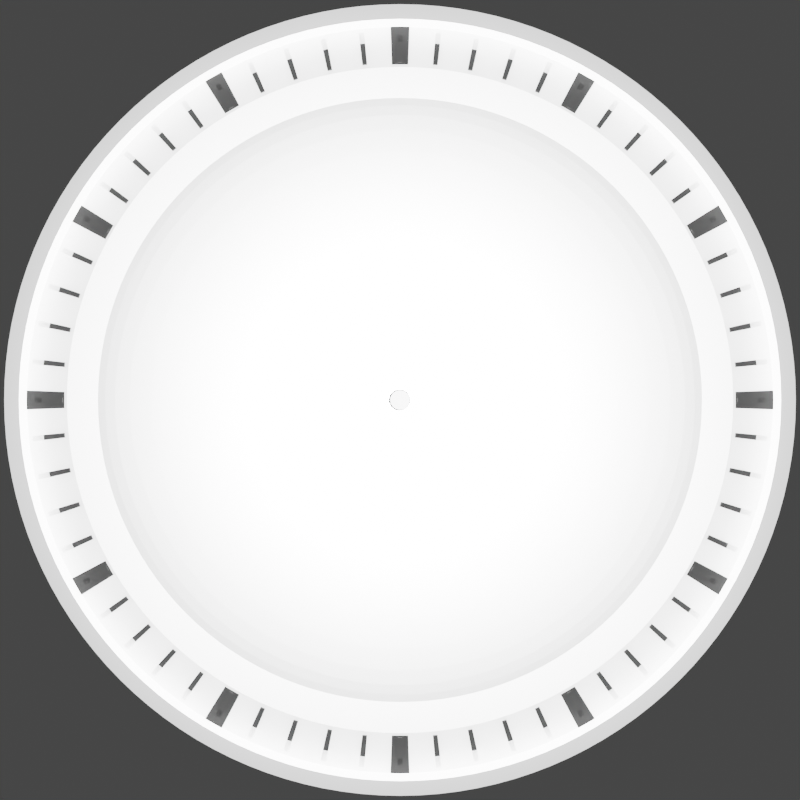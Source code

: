 # Source: simple-01.blend  (saved by Blender 2.90.8; exported with 4.5.12 LTS)
import bpy
from mathutils import Matrix  # noqa: F401  (used for matrix-valued properties, if any)

bpy.ops.wm.read_factory_settings(use_empty=True)
scene = bpy.context.scene
scene.name = 'Scene'

# ---- collections
col_collection = bpy.data.collections.new('Collection'); scene.collection.children.link(col_collection)

# ---- materials (node trees are filled in below, after node groups)
mat_material_002 = bpy.data.materials.new('Material.002')
mat_material_002.use_transparent_shadow = False
mat_material_001 = bpy.data.materials.new('Material.001')
mat_material_001.use_transparent_shadow = False

# ---- material node trees
mat_material_002.use_nodes = True; mat_material_002.node_tree.nodes.clear()
_N = mat_material_002.node_tree.nodes; _L = mat_material_002.node_tree.links
n0 = _N.new('ShaderNodeBsdfPrincipled'); n0.name = 'Principled BSDF'; n0.location = (10, 300)
n0.distribution = 'GGX'
n0.subsurface_method = 'BURLEY'
n0.inputs[0].default_value = (1.0, 1.0, 1.0, 1.0)
n0.inputs[3].default_value = 1.45
n0.inputs[27].default_value = (0.0, 0.0, 0.0, 1.0)
n0.inputs[28].default_value = 1.0
n1 = _N.new('ShaderNodeOutputMaterial'); n1.name = 'Material Output'; n1.location = (300, 300)
_L.new(n0.outputs[0], n1.inputs[0])
n1.is_active_output = True
mat_material_001.use_nodes = True; mat_material_001.node_tree.nodes.clear()
_N = mat_material_001.node_tree.nodes; _L = mat_material_001.node_tree.links
n0 = _N.new('ShaderNodeBsdfPrincipled'); n0.name = 'Principled BSDF'; n0.location = (10, 300)
n0.distribution = 'GGX'
n0.subsurface_method = 'BURLEY'
n0.inputs[0].default_value = (0.03207, 0.03207, 0.03207, 1.0)
n0.inputs[2].default_value = 0.0
n0.inputs[3].default_value = 1.45
n0.inputs[13].default_value = 0.0
n0.inputs[27].default_value = (0.0, 0.0, 0.0, 1.0)
n0.inputs[28].default_value = 1.0
n1 = _N.new('ShaderNodeOutputMaterial'); n1.name = 'Material Output'; n1.location = (300, 300)
_L.new(n0.outputs[0], n1.inputs[0])
n1.is_active_output = True

# ---- world
world_world = bpy.data.worlds.new('World'); scene.world = world_world
world_world.use_nodes = True; world_world.node_tree.nodes.clear()
_N = world_world.node_tree.nodes; _L = world_world.node_tree.links
n0 = _N.new('ShaderNodeOutputWorld'); n0.name = 'World Output'; n0.location = (300, 300)
n1 = _N.new('ShaderNodeBackground'); n1.name = 'Background'; n1.location = (10, 300)
n1.inputs[0].default_value = (0.05088, 0.05088, 0.05088, 1.0)
_L.new(n1.outputs[0], n0.inputs[0])
n0.is_active_output = True
world_world.color = (0.05088, 0.05088, 0.05088)
world_world.use_sun_shadow = False
world_world.sun_shadow_jitter_overblur = 0.0

# ---- cameras
cam_camera = bpy.data.cameras.new('Camera')
cam_camera.clip_end = 100.0
cam_camera.ortho_scale = 7.314

# ---- lights
light_light = bpy.data.lights.new('Light', 'POINT')
light_light.transmission_factor = 0.0
light_light.energy = 2e+05
light_light.shadow_soft_size = 0.1
light_light.shadow_maximum_resolution = 0.006
light_light.use_absolute_resolution = True

# ---- meshes
me_circle = bpy.data.meshes.new('Circle')
me_circle.from_pydata([(-9.485e-05, 26.32, 0.0), (-5.134, 25.81, 0.0), (-10.07, 24.31, 0.0), (-14.62, 21.88, 0.0), (-18.61, 18.61, 0.0), (-21.88, 14.62, 0.0), (-24.31, 10.07, 0.0), (-25.81, 5.134, 0.0), (-26.32, 0.0003182, 0.0), (-25.81, -5.134, 0.0), (-24.31, -10.07, 0.0), (-21.88, -14.62, 0.0), (-18.61, -18.61, 0.0), (-14.62, -21.88, 0.0), (-10.07, -24.31, 0.0), (-5.134, -25.81, 0.0), (-8.628e-05, -26.32, 0.0), (5.134, -25.81, 0.0), (10.07, -24.31, 0.0), (14.62, -21.88, 0.0), (18.61, -18.61, 0.0), (21.88, -14.62, 0.0), (24.31, -10.07, 0.0), (25.81, -5.134, 0.0), (26.32, 0.0003416, 0.0), (25.81, 5.134, 0.0), (24.31, 10.07, 0.0), (21.88, 14.62, 0.0), (18.61, 18.61, 0.0), (14.62, 21.88, 0.0), (10.07, 24.31, 0.0), (5.134, 25.81, 0.0)], [(1, 0), (2, 1), (3, 2), (4, 3), (5, 4), (6, 5), (7, 6), (8, 7), (9, 8), (10, 9), (11, 10), (12, 11), (13, 12), (14, 13), (15, 14), (16, 15), (17, 16), (18, 17), (19, 18), (20, 19), (21, 20), (22, 21), (23, 22), (24, 23), (25, 24), (26, 25), (27, 26), (28, 27), (29, 28), (30, 29), (31, 30), (0, 31)], [])
_uv = me_circle.uv_layers.new(name='UVMap')
_uv.uv.foreach_set('vector', [])
me_circle.use_remesh_fix_poles = True
me_circle.use_remesh_preserve_attributes = False
me_circle.use_mirror_vertex_groups = False
me_circle.update()
me_circle_001 = bpy.data.meshes.new('Circle.001')
me_circle_001.from_pydata([(-9.69e-05, 25.71, 0.006673), (-5.016, 25.22, 0.006673), (-9.84, 23.76, 0.006673), (-14.29, 21.38, 0.006673), (-18.18, 18.18, 0.006673), (-21.38, 14.29, 0.006673), (-23.76, 9.84, 0.006673), (-25.22, 5.017, 0.006673), (-25.71, 0.0003032, 0.006673), (-25.22, -5.016, 0.006673), (-23.76, -9.84, 0.006673), (-21.38, -14.28, 0.006673), (-18.18, -18.18, 0.006673), (-14.29, -21.38, 0.006673), (-9.84, -23.76, 0.006673), (-5.016, -25.22, 0.006673), (-8.853e-05, -25.71, 0.006673), (5.016, -25.22, 0.006673), (9.84, -23.76, 0.006673), (14.29, -21.38, 0.006673), (18.18, -18.18, 0.006673), (21.38, -14.28, 0.006673), (23.76, -9.84, 0.006673), (25.22, -5.016, 0.006673), (25.71, 0.0003261, 0.006673), (25.22, 5.017, 0.006673), (23.76, 9.84, 0.006673), (21.38, 14.29, 0.006673), (18.18, 18.18, 0.006673), (14.29, 21.38, 0.006673), (9.84, 23.76, 0.006673), (5.016, 25.22, 0.006673), (-9.69e-05, 25.71, 1.69), (-5.016, 25.22, 1.69), (-9.84, 23.76, 1.69), (-14.29, 21.38, 1.69), (-18.18, 18.18, 1.69), (-21.38, 14.29, 1.69), (-23.76, 9.84, 1.69), (-25.22, 5.017, 1.69), (-25.71, 0.0003032, 1.69), (-25.22, -5.016, 1.69), (-23.76, -9.84, 1.69), (-21.38, -14.28, 1.69), (-18.18, -18.18, 1.69), (-14.29, -21.38, 1.69), (-9.84, -23.76, 1.69), (-5.016, -25.22, 1.69), (-8.853e-05, -25.71, 1.69), (5.016, -25.22, 1.69), (9.84, -23.76, 1.69), (14.29, -21.38, 1.69), (18.18, -18.18, 1.69), (21.38, -14.28, 1.69), (23.76, -9.84, 1.69), (25.22, -5.016, 1.69), (25.71, 0.0003261, 1.69), (25.22, 5.017, 1.69), (23.76, 9.84, 1.69), (21.38, 14.29, 1.69), (18.18, 18.18, 1.69), (14.29, 21.38, 1.69), (9.84, 23.76, 1.69), (5.016, 25.22, 1.69), (-9.722e-05, 24.76, 1.69), (-4.83, 24.28, 1.69), (-9.474, 22.87, 1.69), (-13.75, 20.59, 1.69), (-17.51, 17.51, 1.69), (-20.58, 13.75, 1.69), (-22.87, 9.474, 1.69), (-24.28, 4.83, 1.69), (-24.76, 0.0003039, 1.69), (-24.28, -4.83, 1.69), (-22.87, -9.474, 1.69), (-20.58, -13.75, 1.69), (-17.51, -17.51, 1.69), (-13.75, -20.58, 1.69), (-9.474, -22.87, 1.69), (-4.83, -24.28, 1.69), (-8.915e-05, -24.76, 1.69), (4.83, -24.28, 1.69), (9.474, -22.87, 1.69), (13.75, -20.58, 1.69), (17.51, -17.51, 1.69), (20.58, -13.75, 1.69), (22.87, -9.474, 1.69), (24.28, -4.83, 1.69), (24.76, 0.0003259, 1.69), (24.28, 4.83, 1.69), (22.87, 9.474, 1.69), (20.58, 13.75, 1.69), (17.51, 17.51, 1.69), (13.75, 20.59, 1.69), (9.474, 22.87, 1.69), (4.83, 24.28, 1.69), (-9.722e-05, 24.76, 0.1584), (-4.83, 24.28, 0.1584), (-9.474, 22.87, 0.1584), (-13.75, 20.59, 0.1584), (-17.51, 17.51, 0.1584), (-20.58, 13.75, 0.1584), (-22.87, 9.474, 0.1584), (-24.28, 4.83, 0.1584), (-24.76, 0.0003039, 0.1584), (-24.28, -4.83, 0.1584), (-22.87, -9.474, 0.1584), (-20.58, -13.75, 0.1584), (-17.51, -17.51, 0.1584), (-13.75, -20.58, 0.1584), (-9.474, -22.87, 0.1584), (-4.83, -24.28, 0.1584), (-8.915e-05, -24.76, 0.1584), (4.83, -24.28, 0.1584), (9.474, -22.87, 0.1584), (13.75, -20.58, 0.1584), (17.51, -17.51, 0.1584), (20.58, -13.75, 0.1584), (22.87, -9.474, 0.1584), (24.28, -4.83, 0.1584), (24.76, 0.0003259, 0.1584), (24.28, 4.83, 0.1584), (22.87, 9.474, 0.1584), (20.58, 13.75, 0.1584), (17.51, 17.51, 0.1584), (13.75, 20.59, 0.1584), (9.474, 22.87, 0.1584), (4.83, 24.28, 0.1584), (-9.81e-05, 22.1, 0.1584), (-4.312, 21.68, 0.1584), (-8.459, 20.42, 0.1584), (-12.28, 18.38, 0.1584), (-15.63, 15.63, 0.1584), (-18.38, 12.28, 0.1584), (-20.42, 8.459, 0.1584), (-21.68, 4.312, 0.1584), (-22.1, 0.0003057, 0.1584), (-21.68, -4.312, 0.1584), (-20.42, -8.458, 0.1584), (-18.38, -12.28, 0.1584), (-15.63, -15.63, 0.1584), (-12.28, -18.38, 0.1584), (-8.459, -20.42, 0.1584), (-4.312, -21.68, 0.1584), (-9.089e-05, -22.1, 0.1584), (4.312, -21.68, 0.1584), (8.459, -20.42, 0.1584), (12.28, -18.38, 0.1584), (15.63, -15.63, 0.1584), (18.38, -12.28, 0.1584), (20.42, -8.458, 0.1584), (21.68, -4.312, 0.1584), (22.1, 0.0003254, 0.1584), (21.68, 4.313, 0.1584), (20.42, 8.459, 0.1584), (18.38, 12.28, 0.1584), (15.63, 15.63, 0.1584), (12.28, 18.38, 0.1584), (8.459, 20.42, 0.1584), (4.312, 21.68, 0.1584), (-9.87e-05, 20.2, -0.4099), (-3.942, 19.82, -0.4099), (-7.732, 18.67, -0.4099), (-11.22, 16.8, -0.4099), (-14.29, 14.29, -0.4099), (-16.8, 11.22, -0.4099), (-18.67, 7.732, -0.4099), (-19.82, 3.942, -0.4099), (-20.2, 0.000307, -0.4099), (-19.82, -3.941, -0.4099), (-18.67, -7.731, -0.4099), (-16.8, -11.22, -0.4099), (-14.29, -14.29, -0.4099), (-11.22, -16.8, -0.4099), (-7.732, -18.66, -0.4099), (-3.942, -19.81, -0.4099), (-9.211e-05, -20.2, -0.4099), (3.941, -19.81, -0.4099), (7.731, -18.66, -0.4099), (11.22, -16.8, -0.4099), (14.29, -14.29, -0.4099), (16.8, -11.22, -0.4099), (18.67, -7.731, -0.4099), (19.81, -3.941, -0.4099), (20.2, 0.000325, -0.4099), (19.81, 3.942, -0.4099), (18.67, 7.732, -0.4099), (16.8, 11.22, -0.4099), (14.29, 14.29, -0.4099), (11.22, 16.8, -0.4099), (7.731, 18.67, -0.4099), (3.941, 19.82, -0.4099), (-9.935e-05, 18.27, -0.1222), (-3.564, 17.92, -0.1222), (-6.991, 16.88, -0.1222), (-10.15, 15.19, -0.1222), (-12.92, 12.92, -0.1222), (-15.19, 10.15, -0.1222), (-16.88, 6.992, -0.1222), (-17.92, 3.564, -0.1222), (-18.27, 0.0003083, -0.1222), (-17.92, -3.564, -0.1222), (-16.88, -6.991, -0.1222), (-15.19, -10.15, -0.1222), (-12.92, -12.92, -0.1222), (-10.15, -15.19, -0.1222), (-6.991, -16.88, -0.1222), (-3.564, -17.92, -0.1222), (-9.34e-05, -18.27, -0.1222), (3.564, -17.92, -0.1222), (6.991, -16.88, -0.1222), (10.15, -15.19, -0.1222), (12.92, -12.92, -0.1222), (15.19, -10.15, -0.1222), (16.88, -6.991, -0.1222), (17.92, -3.564, -0.1222), (18.27, 0.0003246, -0.1222), (17.92, 3.564, -0.1222), (16.88, 6.992, -0.1222), (15.19, 10.15, -0.1222), (12.92, 12.92, -0.1222), (10.15, 15.19, -0.1222), (6.991, 16.88, -0.1222), (3.564, 17.92, -0.1222), (-0.0001041, 6.012, -0.1222), (-1.173, 5.896, -0.1222), (-2.3, 5.554, -0.1222), (-3.34, 4.998, -0.1222), (-4.251, 4.251, -0.1222), (-4.998, 3.34, -0.1222), (-5.554, 2.301, -0.1222), (-5.896, 1.173, -0.1222), (-6.011, 0.0003164, -0.1222), (-5.896, -1.172, -0.1222), (-5.554, -2.3, -0.1222), (-4.998, -3.339, -0.1222), (-4.251, -4.25, -0.1222), (-3.34, -4.998, -0.1222), (-2.3, -5.553, -0.1222), (-1.173, -5.895, -0.1222), (-0.0001021, -6.011, -0.1222), (1.173, -5.895, -0.1222), (2.3, -5.553, -0.1222), (3.34, -4.998, -0.1222), (4.25, -4.25, -0.1222), (4.998, -3.339, -0.1222), (5.554, -2.3, -0.1222), (5.896, -1.172, -0.1222), (6.011, 0.0003218, -0.1222), (5.896, 1.173, -0.1222), (5.554, 2.301, -0.1222), (4.998, 3.34, -0.1222), (4.25, 4.251, -0.1222), (3.34, 4.998, -0.1222), (2.3, 5.554, -0.1222), (1.173, 5.896, -0.1222)], [], [(15, 14, 46, 47), (2, 1, 33, 34), (29, 28, 60, 61), (16, 15, 47, 48), (3, 2, 34, 35), (30, 29, 61, 62), (17, 16, 48, 49), (4, 3, 35, 36), (31, 30, 62, 63), (18, 17, 49, 50), (5, 4, 36, 37), (0, 31, 63, 32), (19, 18, 50, 51), (6, 5, 37, 38), (20, 19, 51, 52), (7, 6, 38, 39), (21, 20, 52, 53), (8, 7, 39, 40), (22, 21, 53, 54), (9, 8, 40, 41), (23, 22, 54, 55), (10, 9, 41, 42), (24, 23, 55, 56), (11, 10, 42, 43), (25, 24, 56, 57), (12, 11, 43, 44), (26, 25, 57, 58), (13, 12, 44, 45), (27, 26, 58, 59), (14, 13, 45, 46), (1, 0, 32, 33), (28, 27, 59, 60), (55, 54, 86, 87), (42, 41, 73, 74), (56, 55, 87, 88), (43, 42, 74, 75), (57, 56, 88, 89), (44, 43, 75, 76), (58, 57, 89, 90), (45, 44, 76, 77), (59, 58, 90, 91), (46, 45, 77, 78), (33, 32, 64, 65), (60, 59, 91, 92), (47, 46, 78, 79), (34, 33, 65, 66), (61, 60, 92, 93), (48, 47, 79, 80), (35, 34, 66, 67), (62, 61, 93, 94), (49, 48, 80, 81), (36, 35, 67, 68), (63, 62, 94, 95), (50, 49, 81, 82), (37, 36, 68, 69), (32, 63, 95, 64), (51, 50, 82, 83), (38, 37, 69, 70), (52, 51, 83, 84), (39, 38, 70, 71), (53, 52, 84, 85), (40, 39, 71, 72), (54, 53, 85, 86), (41, 40, 72, 73), (90, 89, 121, 122), (77, 76, 108, 109), (91, 90, 122, 123), (78, 77, 109, 110), (65, 64, 96, 97), (92, 91, 123, 124), (79, 78, 110, 111), (66, 65, 97, 98), (93, 92, 124, 125), (80, 79, 111, 112), (67, 66, 98, 99), (94, 93, 125, 126), (81, 80, 112, 113), (68, 67, 99, 100), (95, 94, 126, 127), (82, 81, 113, 114), (69, 68, 100, 101), (64, 95, 127, 96), (83, 82, 114, 115), (70, 69, 101, 102), (84, 83, 115, 116), (71, 70, 102, 103), (85, 84, 116, 117), (72, 71, 103, 104), (86, 85, 117, 118), (73, 72, 104, 105), (87, 86, 118, 119), (74, 73, 105, 106), (88, 87, 119, 120), (75, 74, 106, 107), (89, 88, 120, 121), (76, 75, 107, 108), (125, 124, 156, 157), (112, 111, 143, 144), (99, 98, 130, 131), (126, 125, 157, 158), (113, 112, 144, 145), (100, 99, 131, 132), (127, 126, 158, 159), (114, 113, 145, 146), (101, 100, 132, 133), (96, 127, 159, 128), (115, 114, 146, 147), (102, 101, 133, 134), (116, 115, 147, 148), (103, 102, 134, 135), (117, 116, 148, 149), (104, 103, 135, 136), (118, 117, 149, 150), (105, 104, 136, 137), (119, 118, 150, 151), (106, 105, 137, 138), (120, 119, 151, 152), (107, 106, 138, 139), (121, 120, 152, 153), (108, 107, 139, 140), (122, 121, 153, 154), (109, 108, 140, 141), (123, 122, 154, 155), (110, 109, 141, 142), (97, 96, 128, 129), (124, 123, 155, 156), (111, 110, 142, 143), (98, 97, 129, 130), (128, 159, 191, 160), (147, 146, 178, 179), (134, 133, 165, 166), (148, 147, 179, 180), (135, 134, 166, 167), (149, 148, 180, 181), (136, 135, 167, 168), (150, 149, 181, 182), (137, 136, 168, 169), (151, 150, 182, 183), (138, 137, 169, 170), (152, 151, 183, 184), (139, 138, 170, 171), (153, 152, 184, 185), (140, 139, 171, 172), (154, 153, 185, 186), (141, 140, 172, 173), (155, 154, 186, 187), (142, 141, 173, 174), (129, 128, 160, 161), (156, 155, 187, 188), (143, 142, 174, 175), (130, 129, 161, 162), (157, 156, 188, 189), (144, 143, 175, 176), (131, 130, 162, 163), (158, 157, 189, 190), (145, 144, 176, 177), (132, 131, 163, 164), (159, 158, 190, 191), (146, 145, 177, 178), (133, 132, 164, 165), (182, 181, 213, 214), (169, 168, 200, 201), (183, 182, 214, 215), (170, 169, 201, 202), (184, 183, 215, 216), (171, 170, 202, 203), (185, 184, 216, 217), (172, 171, 203, 204), (186, 185, 217, 218), (173, 172, 204, 205), (187, 186, 218, 219), (174, 173, 205, 206), (161, 160, 192, 193), (188, 187, 219, 220), (175, 174, 206, 207), (162, 161, 193, 194), (189, 188, 220, 221), (176, 175, 207, 208), (163, 162, 194, 195), (190, 189, 221, 222), (177, 176, 208, 209), (164, 163, 195, 196), (191, 190, 222, 223), (178, 177, 209, 210), (165, 164, 196, 197), (160, 191, 223, 192), (179, 178, 210, 211), (166, 165, 197, 198), (180, 179, 211, 212), (167, 166, 198, 199), (181, 180, 212, 213), (168, 167, 199, 200), (217, 216, 248, 249), (204, 203, 235, 236), (218, 217, 249, 250), (205, 204, 236, 237), (219, 218, 250, 251), (206, 205, 237, 238), (193, 192, 224, 225), (220, 219, 251, 252), (207, 206, 238, 239), (194, 193, 225, 226), (221, 220, 252, 253), (208, 207, 239, 240), (195, 194, 226, 227), (222, 221, 253, 254), (209, 208, 240, 241), (196, 195, 227, 228), (223, 222, 254, 255), (210, 209, 241, 242), (197, 196, 228, 229), (192, 223, 255, 224), (211, 210, 242, 243), (198, 197, 229, 230), (212, 211, 243, 244), (199, 198, 230, 231), (213, 212, 244, 245), (200, 199, 231, 232), (214, 213, 245, 246), (201, 200, 232, 233), (215, 214, 246, 247), (202, 201, 233, 234), (216, 215, 247, 248), (203, 202, 234, 235), (225, 224, 255, 254, 253, 252, 251, 250, 249, 248, 247, 246, 245, 244, 243, 242, 241, 240, 239, 238, 237, 236, 235, 234, 233, 232, 231, 230, 229, 228, 227, 226)])
_k = {(32, 33): 1.0, (33, 34): 1.0, (34, 35): 1.0, (35, 36): 1.0, (36, 37): 1.0, (37, 38): 1.0, (38, 39): 1.0, (39, 40): 1.0, (40, 41): 1.0, (41, 42): 1.0, (42, 43): 1.0, (43, 44): 1.0, (44, 45): 1.0, (45, 46): 1.0, (46, 47): 1.0, (47, 48): 1.0, (48, 49): 1.0, (49, 50): 1.0, (50, 51): 1.0, (51, 52): 1.0, (52, 53): 1.0, (53, 54): 1.0, (54, 55): 1.0, (55, 56): 1.0, (56, 57): 1.0, (57, 58): 1.0, (58, 59): 1.0, (59, 60): 1.0, (60, 61): 1.0, (61, 62): 1.0, (62, 63): 1.0, (32, 63): 1.0, (64, 65): 1.0, (65, 66): 1.0, (66, 67): 1.0, (67, 68): 1.0, (68, 69): 1.0, (69, 70): 1.0, (70, 71): 1.0, (71, 72): 1.0, (72, 73): 1.0, (73, 74): 1.0, (74, 75): 1.0, (75, 76): 1.0, (76, 77): 1.0, (77, 78): 1.0, (78, 79): 1.0, (79, 80): 1.0, (80, 81): 1.0, (81, 82): 1.0, (82, 83): 1.0, (83, 84): 1.0, (84, 85): 1.0, (85, 86): 1.0, (86, 87): 1.0, (87, 88): 1.0, (88, 89): 1.0, (89, 90): 1.0, (90, 91): 1.0, (91, 92): 1.0, (92, 93): 1.0, (93, 94): 1.0, (94, 95): 1.0, (64, 95): 1.0, (96, 97): 1.0, (97, 98): 1.0, (98, 99): 1.0, (99, 100): 1.0, (100, 101): 1.0, (101, 102): 1.0, (102, 103): 1.0, (103, 104): 1.0, (104, 105): 1.0, (105, 106): 1.0, (106, 107): 1.0, (107, 108): 1.0, (108, 109): 1.0, (109, 110): 1.0, (110, 111): 1.0, (111, 112): 1.0, (112, 113): 1.0, (113, 114): 1.0, (114, 115): 1.0, (115, 116): 1.0, (116, 117): 1.0, (117, 118): 1.0, (118, 119): 1.0, (119, 120): 1.0, (120, 121): 1.0, (121, 122): 1.0, (122, 123): 1.0, (123, 124): 1.0, (124, 125): 1.0, (125, 126): 1.0, (126, 127): 1.0, (96, 127): 1.0, (128, 129): 1.0, (129, 130): 1.0, (130, 131): 1.0, (131, 132): 1.0, (132, 133): 1.0, (133, 134): 1.0, (134, 135): 1.0, (135, 136): 1.0, (136, 137): 1.0, (137, 138): 1.0, (138, 139): 1.0, (139, 140): 1.0, (140, 141): 1.0, (141, 142): 1.0, (142, 143): 1.0, (143, 144): 1.0, (144, 145): 1.0, (145, 146): 1.0, (146, 147): 1.0, (147, 148): 1.0, (148, 149): 1.0, (149, 150): 1.0, (150, 151): 1.0, (151, 152): 1.0, (152, 153): 1.0, (153, 154): 1.0, (154, 155): 1.0, (155, 156): 1.0, (156, 157): 1.0, (157, 158): 1.0, (158, 159): 1.0, (128, 159): 1.0, (160, 161): 1.0, (161, 162): 1.0, (162, 163): 1.0, (163, 164): 1.0, (164, 165): 1.0, (165, 166): 1.0, (166, 167): 1.0, (167, 168): 1.0, (168, 169): 1.0, (169, 170): 1.0, (170, 171): 1.0, (171, 172): 1.0, (172, 173): 1.0, (173, 174): 1.0, (174, 175): 1.0, (175, 176): 1.0, (176, 177): 1.0, (177, 178): 1.0, (178, 179): 1.0, (179, 180): 1.0, (180, 181): 1.0, (181, 182): 1.0, (182, 183): 1.0, (183, 184): 1.0, (184, 185): 1.0, (185, 186): 1.0, (186, 187): 1.0, (187, 188): 1.0, (188, 189): 1.0, (189, 190): 1.0, (190, 191): 1.0, (160, 191): 1.0}
me_circle_001.attributes.new('crease_edge', 'FLOAT', 'EDGE').data.foreach_set('value', [_k.get((min(e.vertices), max(e.vertices)), 0.0) for e in me_circle_001.edges])
_uv = me_circle_001.uv_layers.new(name='UVMap')
_uv.uv.foreach_set('vector', [0.0, 0.0, 0.0, 0.0, 0.0, 0.0, 0.0, 0.0, 0.0, 0.0, 0.0, 0.0, 0.0, 0.0, 0.0, 0.0, 0.0, 0.0, 0.0, 0.0, 0.0, 0.0, 0.0, 0.0, 0.0, 0.0, 0.0, 0.0, 0.0, 0.0, 0.0, 0.0, 0.0, 0.0, 0.0, 0.0, 0.0, 0.0, 0.0, 0.0, 0.0, 0.0, 0.0, 0.0, 0.0, 0.0, 0.0, 0.0, 0.0, 0.0, 0.0, 0.0, 0.0, 0.0, 0.0, 0.0, 0.0, 0.0, 0.0, 0.0, 0.0, 0.0, 0.0, 0.0, 0.0, 0.0, 0.0, 0.0, 0.0, 0.0, 0.0, 0.0, 0.0, 0.0, 0.0, 0.0, 0.0, 0.0, 0.0, 0.0, 0.0, 0.0, 0.0, 0.0, 0.0, 0.0, 0.0, 0.0, 0.0, 0.0, 0.0, 0.0, 0.0, 0.0, 0.0, 0.0, 0.0, 0.0, 0.0, 0.0, 0.0, 0.0, 0.0, 0.0, 0.0, 0.0, 0.0, 0.0, 0.0, 0.0, 0.0, 0.0, 0.0, 0.0, 0.0, 0.0, 0.0, 0.0, 0.0, 0.0, 0.0, 0.0, 0.0, 0.0, 0.0, 0.0, 0.0, 0.0, 0.0, 0.0, 0.0, 0.0, 0.0, 0.0, 0.0, 0.0, 0.0, 0.0, 0.0, 0.0, 0.0, 0.0, 0.0, 0.0, 0.0, 0.0, 0.0, 0.0, 0.0, 0.0, 0.0, 0.0, 0.0, 0.0, 0.0, 0.0, 0.0, 0.0, 0.0, 0.0, 0.0, 0.0, 0.0, 0.0, 0.0, 0.0, 0.0, 0.0, 0.0, 0.0, 0.0, 0.0, 0.0, 0.0, 0.0, 0.0, 0.0, 0.0, 0.0, 0.0, 0.0, 0.0, 0.0, 0.0, 0.0, 0.0, 0.0, 0.0, 0.0, 0.0, 0.0, 0.0, 0.0, 0.0, 0.0, 0.0, 0.0, 0.0, 0.0, 0.0, 0.0, 0.0, 0.0, 0.0, 0.0, 0.0, 0.0, 0.0, 0.0, 0.0, 0.0, 0.0, 0.0, 0.0, 0.0, 0.0, 0.0, 0.0, 0.0, 0.0, 0.0, 0.0, 0.0, 0.0, 0.0, 0.0, 0.0, 0.0, 0.0, 0.0, 0.0, 0.0, 0.0, 0.0, 0.0, 0.0, 0.0, 0.0, 0.0, 0.0, 0.0, 0.0, 0.0, 0.0, 0.0, 0.0, 0.0, 0.0, 0.0, 0.0, 0.0, 0.0, 0.0, 0.0, 0.0, 0.0, 0.0, 0.0, 0.0, 0.0, 0.0, 0.0, 0.0, 0.0, 0.0, 0.0, 0.0, 0.0, 0.0, 0.0, 0.0, 0.0, 0.0, 0.0, 0.0, 0.0, 0.0, 0.0, 0.0, 0.0, 0.0, 0.0, 0.0, 0.0, 0.0, 0.0, 0.0, 0.0, 0.0, 0.0, 0.0, 0.0, 0.0, 0.0, 0.0, 0.0, 0.0, 0.0, 0.0, 0.0, 0.0, 0.0, 0.0, 0.0, 0.0, 0.0, 0.0, 0.0, 0.0, 0.0, 0.0, 0.0, 0.0, 0.0, 0.0, 0.0, 0.0, 0.0, 0.0, 0.0, 0.0, 0.0, 0.0, 0.0, 0.0, 0.0, 0.0, 0.0, 0.0, 0.0, 0.0, 0.0, 0.0, 0.0, 0.0, 0.0, 0.0, 0.0, 0.0, 0.0, 0.0, 0.0, 0.0, 0.0, 0.0, 0.0, 0.0, 0.0, 0.0, 0.0, 0.0, 0.0, 0.0, 0.0, 0.0, 0.0, 0.0, 0.0, 0.0, 0.0, 0.0, 0.0, 0.0, 0.0, 0.0, 0.0, 0.0, 0.0, 0.0, 0.0, 0.0, 0.0, 0.0, 0.0, 0.0, 0.0, 0.0, 0.0, 0.0, 0.0, 0.0, 0.0, 0.0, 0.0, 0.0, 0.0, 0.0, 0.0, 0.0, 0.0, 0.0, 0.0, 0.0, 0.0, 0.0, 0.0, 0.0, 0.0, 0.0, 0.0, 0.0, 0.0, 0.0, 0.0, 0.0, 0.0, 0.0, 0.0, 0.0, 0.0, 0.0, 0.0, 0.0, 0.0, 0.0, 0.0, 0.0, 0.0, 0.0, 0.0, 0.0, 0.0, 0.0, 0.0, 0.0, 0.0, 0.0, 0.0, 0.0, 0.0, 0.0, 0.0, 0.0, 0.0, 0.0, 0.0, 0.0, 0.0, 0.0, 0.0, 0.0, 0.0, 0.0, 0.0, 0.0, 0.0, 0.0, 0.0, 0.0, 0.0, 0.0, 0.0, 0.0, 0.0, 0.0, 0.0, 0.0, 0.0, 0.0, 0.0, 0.0, 0.0, 0.0, 0.0, 0.0, 0.0, 0.0, 0.0, 0.0, 0.0, 0.0, 0.0, 0.0, 0.0, 0.0, 0.0, 0.0, 0.0, 0.0, 0.0, 0.0, 0.0, 0.0, 0.0, 0.0, 0.0, 0.0, 0.0, 0.0, 0.0, 0.0, 0.0, 0.0, 0.0, 0.0, 0.0, 0.0, 0.0, 0.0, 0.0, 0.0, 0.0, 0.0, 0.0, 0.0, 0.0, 0.0, 0.0, 0.0, 0.0, 0.0, 0.0, 0.0, 0.0, 0.0, 0.0, 0.0, 0.0, 0.0, 0.0, 0.0, 0.0, 0.0, 0.0, 0.0, 0.0, 0.0, 0.0, 0.0, 0.0, 0.0, 0.0, 0.0, 0.0, 0.0, 0.0, 0.0, 0.0, 0.0, 0.0, 0.0, 0.0, 0.0, 0.0, 0.0, 0.0, 0.0, 0.0, 0.0, 0.0, 0.0, 0.0, 0.0, 0.0, 0.0, 0.0, 0.0, 0.0, 0.0, 0.0, 0.0, 0.0, 0.0, 0.0, 0.0, 0.0, 0.0, 0.0, 0.0, 0.0, 0.0, 0.0, 0.0, 0.0, 0.0, 0.0, 0.0, 0.0, 0.0, 0.0, 0.0, 0.0, 0.0, 0.0, 0.0, 0.0, 0.0, 0.0, 0.0, 0.0, 0.0, 0.0, 0.0, 0.0, 0.0, 0.0, 0.0, 0.0, 0.0, 0.0, 0.0, 0.0, 0.0, 0.0, 0.0, 0.0, 0.0, 0.0, 0.0, 0.0, 0.0, 0.0, 0.0, 0.0, 0.0, 0.0, 0.0, 0.0, 0.0, 0.0, 0.0, 0.0, 0.0, 0.0, 0.0, 0.0, 0.0, 0.0, 0.0, 0.0, 0.0, 0.0, 0.0, 0.0, 0.0, 0.0, 0.0, 0.0, 0.0, 0.0, 0.0, 0.0, 0.0, 0.0, 0.0, 0.0, 0.0, 0.0, 0.0, 0.0, 0.0, 0.0, 0.0, 0.0, 0.0, 0.0, 0.0, 0.0, 0.0, 0.0, 0.0, 0.0, 0.0, 0.0, 0.0, 0.0, 0.0, 0.0, 0.0, 0.0, 0.0, 0.0, 0.0, 0.0, 0.0, 0.0, 0.0, 0.0, 0.0, 0.0, 0.0, 0.0, 0.0, 0.0, 0.0, 0.0, 0.0, 0.0, 0.0, 0.0, 0.0, 0.0, 0.0, 0.0, 0.0, 0.0, 0.0, 0.0, 0.0, 0.0, 0.0, 0.0, 0.0, 0.0, 0.0, 0.0, 0.0, 0.0, 0.0, 0.0, 0.0, 0.0, 0.0, 0.0, 0.0, 0.0, 0.0, 0.0, 0.0, 0.0, 0.0, 0.0, 0.0, 0.0, 0.0, 0.0, 0.0, 0.0, 0.0, 0.0, 0.0, 0.0, 0.0, 0.0, 0.0, 0.0, 0.0, 0.0, 0.0, 0.0, 0.0, 0.0, 0.0, 0.0, 0.0, 0.0, 0.0, 0.0, 0.0, 0.0, 0.0, 0.0, 0.0, 0.0, 0.0, 0.0, 0.0, 0.0, 0.0, 0.0, 0.0, 0.0, 0.0, 0.0, 0.0, 0.0, 0.0, 0.0, 0.0, 0.0, 0.0, 0.0, 0.0, 0.0, 0.0, 0.0, 0.0, 0.0, 0.0, 0.0, 0.0, 0.0, 0.0, 0.0, 0.0, 0.0, 0.0, 0.0, 0.0, 0.0, 0.0, 0.0, 0.0, 0.0, 0.0, 0.0, 0.0, 0.0, 0.0, 0.0, 0.0, 0.0, 0.0, 0.0, 0.0, 0.0, 0.0, 0.0, 0.0, 0.0, 0.0, 0.0, 0.0, 0.0, 0.0, 0.0, 0.0, 0.0, 0.0, 0.0, 0.0, 0.0, 0.0, 0.0, 0.0, 0.0, 0.0, 0.0, 0.0, 0.0, 0.0, 0.0, 0.0, 0.0, 0.0, 0.0, 0.0, 0.0, 0.0, 0.0, 0.0, 0.0, 0.0, 0.0, 0.0, 0.0, 0.0, 0.0, 0.0, 0.0, 0.0, 0.0, 0.0, 0.0, 0.0, 0.0, 0.0, 0.0, 0.0, 0.0, 0.0, 0.0, 0.0, 0.0, 0.0, 0.0, 0.0, 0.0, 0.0, 0.0, 0.0, 0.0, 0.0, 0.0, 0.0, 0.0, 0.0, 0.0, 0.0, 0.0, 0.0, 0.0, 0.0, 0.0, 0.0, 0.0, 0.0, 0.0, 0.0, 0.0, 0.0, 0.0, 0.0, 0.0, 0.0, 0.0, 0.0, 0.0, 0.0, 0.0, 0.0, 0.0, 0.0, 0.0, 0.0, 0.0, 0.0, 0.0, 0.0, 0.0, 0.0, 0.0, 0.0, 0.0, 0.0, 0.0, 0.0, 0.0, 0.0, 0.0, 0.0, 0.0, 0.0, 0.0, 0.0, 0.0, 0.0, 0.0, 0.0, 0.0, 0.0, 0.0, 0.0, 0.0, 0.0, 0.0, 0.0, 0.0, 0.0, 0.0, 0.0, 0.0, 0.0, 0.0, 0.0, 0.0, 0.0, 0.0, 0.0, 0.0, 0.0, 0.0, 0.0, 0.0, 0.0, 0.0, 0.0, 0.0, 0.0, 0.0, 0.0, 0.0, 0.0, 0.0, 0.0, 0.0, 0.0, 0.0, 0.0, 0.0, 0.0, 0.0, 0.0, 0.0, 0.0, 0.0, 0.0, 0.0, 0.0, 0.0, 0.0, 0.0, 0.0, 0.0, 0.0, 0.0, 0.0, 0.0, 0.0, 0.0, 0.0, 0.0, 0.0, 0.0, 0.0, 0.0, 0.0, 0.0, 0.0, 0.0, 0.0, 0.0, 0.0, 0.0, 0.0, 0.0, 0.0, 0.0, 0.0, 0.0, 0.0, 0.0, 0.0, 0.0, 0.0, 0.0, 0.0, 0.0, 0.0, 0.0, 0.0, 0.0, 0.0, 0.0, 0.0, 0.0, 0.0, 0.0, 0.0, 0.0, 0.0, 0.0, 0.0, 0.0, 0.0, 0.0, 0.0, 0.0, 0.0, 0.0, 0.0, 0.0, 0.0, 0.0, 0.0, 0.0, 0.0, 0.0, 0.0, 0.0, 0.0, 0.0, 0.0, 0.0, 0.0, 0.0, 0.0, 0.0, 0.0, 0.0, 0.0, 0.0, 0.0, 0.0, 0.0, 0.0, 0.0, 0.0, 0.0, 0.0, 0.0, 0.0, 0.0, 0.0, 0.0, 0.0, 0.0, 0.0, 0.0, 0.0, 0.0, 0.0, 0.0, 0.0, 0.0, 0.0, 0.0, 0.0, 0.0, 0.0, 0.0, 0.0, 0.0, 0.0, 0.0, 0.0, 0.0, 0.0, 0.0, 0.0, 0.0, 0.0, 0.0, 0.0, 0.0, 0.0, 0.0, 0.0, 0.0, 0.0, 0.0, 0.0, 0.0, 0.0, 0.0, 0.0, 0.0, 0.0, 0.0, 0.0, 0.0, 0.0, 0.0, 0.0, 0.0, 0.0, 0.0, 0.0, 0.0, 0.0, 0.0, 0.0, 0.0, 0.0, 0.0, 0.0, 0.0, 0.0, 0.0, 0.0, 0.0, 0.0, 0.0, 0.0, 0.0, 0.0, 0.0, 0.0, 0.0, 0.0, 0.0, 0.0, 0.0, 0.0, 0.0, 0.0, 0.0, 0.0, 0.0, 0.0, 0.0, 0.0, 0.0, 0.0, 0.0, 0.0, 0.0, 0.0, 0.0, 0.0, 0.0, 0.0, 0.0, 0.0, 0.0, 0.0, 0.0, 0.0, 0.0, 0.0, 0.0, 0.0, 0.0, 0.0, 0.0, 0.0, 0.0, 0.0, 0.0, 0.0, 0.0, 0.0, 0.0, 0.0, 0.0, 0.0, 0.0, 0.0, 0.0, 0.0, 0.0, 0.0, 0.0, 0.0, 0.0, 0.0, 0.0, 0.0, 0.0, 0.0, 0.0, 0.0, 0.0, 0.0, 0.0, 0.0, 0.0, 0.0, 0.0, 0.0, 0.0, 0.0, 0.0, 0.0, 0.0, 0.0, 0.0, 0.0, 0.0, 0.0, 0.0, 0.0, 0.0, 0.0, 0.0, 0.0, 0.0, 0.0, 0.0, 0.0, 0.0, 0.0, 0.0, 0.0, 0.0, 0.0, 0.0, 0.0, 0.0, 0.0, 0.0, 0.0, 0.0, 0.0, 0.0, 0.0, 0.0, 0.0, 0.0, 0.0, 0.0, 0.0, 0.0, 0.0, 0.0, 0.0, 0.0, 0.0, 0.0, 0.0, 0.0, 0.0, 0.0, 0.0, 0.0, 0.0, 0.0, 0.0, 0.0, 0.0, 0.0, 0.0, 0.0, 0.0, 0.0, 0.0, 0.0, 0.0, 0.0, 0.0, 0.0, 0.0, 0.0, 0.0, 0.0, 0.0, 0.0, 0.0, 0.0, 0.0, 0.0, 0.0, 0.0, 0.0, 0.0, 0.0, 0.0, 0.0, 0.0, 0.0, 0.0, 0.0, 0.0, 0.0, 0.0, 0.0, 0.0, 0.0, 0.0, 0.0, 0.0, 0.0, 0.0, 0.0, 0.0, 0.0, 0.0, 0.0, 0.0, 0.0, 0.0, 0.0, 0.0, 0.0, 0.0, 0.0, 0.0, 0.0, 0.0, 0.0, 0.0, 0.0, 0.0, 0.0, 0.0, 0.0, 0.0, 0.0, 0.0, 0.0, 0.0, 0.0, 0.0, 0.0, 0.0, 0.0, 0.0, 0.0, 0.0, 0.0, 0.0, 0.0, 0.0, 0.0, 0.0, 0.0, 0.0, 0.0, 0.0, 0.0, 0.0, 0.0, 0.0, 0.0, 0.0, 0.0, 0.0, 0.0, 0.0, 0.0, 0.0, 0.0, 0.0, 0.0, 0.0, 0.0, 0.0, 0.0, 0.0, 0.0, 0.0, 0.0, 0.0, 0.0, 0.0, 0.0, 0.0, 0.0, 0.0, 0.0, 0.0, 0.0, 0.0, 0.0, 0.0, 0.0, 0.0, 0.0, 0.0, 0.0, 0.0, 0.0, 0.0, 0.0, 0.0, 0.0, 0.0, 0.0, 0.0, 0.0, 0.0, 0.0, 0.0, 0.0, 0.0, 0.0, 0.0, 0.0, 0.0, 0.0, 0.0, 0.0, 0.0, 0.0, 0.0, 0.0, 0.0, 0.0, 0.0, 0.0, 0.0, 0.0, 0.0, 0.0, 0.0, 0.0, 0.0, 0.0, 0.0, 0.0, 0.0, 0.0, 0.0, 0.0, 0.0, 0.0, 0.0, 0.0, 0.0, 0.0, 0.0, 0.0, 0.0, 0.0, 0.0, 0.0, 0.0, 0.0, 0.0, 0.0, 0.0, 0.0, 0.0, 0.0, 0.0, 0.0, 0.0, 0.0, 0.0, 0.0, 0.0, 0.0, 0.0, 0.0, 0.0, 0.0, 0.0, 0.0, 0.0, 0.0, 0.0, 0.0, 0.0, 0.0, 0.0, 0.0, 0.0, 0.0, 0.0, 0.0, 0.0, 0.0, 0.0, 0.0, 0.0, 0.0, 0.0, 0.0, 0.0, 0.0, 0.0, 0.0, 0.0, 0.0, 0.0, 0.0, 0.0, 0.0, 0.0, 0.0, 0.0, 0.0, 0.0, 0.0, 0.0, 0.0, 0.0, 0.0, 0.0, 0.0, 0.0, 0.0, 0.0, 0.0, 0.0, 0.0, 0.0, 0.0, 0.0, 0.0, 0.0, 0.0, 0.0, 0.0, 0.0, 0.0, 0.0, 0.0, 0.0, 0.0, 0.0, 0.0, 0.0, 0.0, 0.0, 0.0, 0.0, 0.0, 0.0, 0.0, 0.0, 0.0, 0.0, 0.0, 0.0, 0.0, 0.0, 0.0, 0.0, 0.0, 0.0, 0.0, 0.0, 0.0, 0.0, 0.0, 0.0, 0.0, 0.0, 0.0, 0.0, 0.0, 0.0, 0.0, 0.0, 0.0, 0.0, 0.0, 0.0, 0.0, 0.0, 0.0, 0.0, 0.0, 0.0, 0.0, 0.0, 0.0, 0.0, 0.0, 0.0, 0.0, 0.0, 0.0, 0.0, 0.0, 0.0, 0.0, 0.0, 0.0, 0.0, 0.0, 0.0, 0.0, 0.0, 0.0, 0.0, 0.0, 0.0, 0.0, 0.0, 0.0, 0.0, 0.0, 0.0, 0.0, 0.0, 0.0, 0.0, 0.0, 0.0, 0.0, 0.0, 0.0, 0.0, 0.0, 0.0, 0.0, 0.0, 0.0, 0.0, 0.0, 0.0, 0.0, 0.0, 0.0, 0.0, 0.0, 0.0, 0.0, 0.0, 0.0, 0.0, 0.0, 0.0, 0.0, 0.0, 0.0, 0.0, 0.0, 0.0, 0.0, 0.0, 0.0, 0.0, 0.0, 0.0, 0.0, 0.0, 0.0, 0.0, 0.0, 0.0, 0.0, 0.0, 0.0, 0.0, 0.0, 0.0, 0.0, 0.0, 0.0, 0.0, 0.0, 0.0, 0.0, 0.0, 0.0, 0.0, 0.0, 0.0, 0.0, 0.0, 0.0, 0.0, 0.0, 0.0, 0.0, 0.0, 0.0, 0.0, 0.0, 0.0, 0.0, 0.0, 0.0, 0.0, 0.0, 0.0, 0.0, 0.0, 0.0, 0.0, 0.0, 0.0, 0.0, 0.0, 0.0, 0.0, 0.0, 0.0, 0.0, 0.0, 0.0, 0.0, 0.0, 0.0, 0.0, 0.0, 0.0, 0.0, 0.0, 0.0, 0.0, 0.0, 0.0, 0.0, 0.0, 0.0, 0.0, 0.0, 0.0, 0.0, 0.0, 0.0, 0.0, 0.0, 0.0, 0.0, 0.0, 0.0, 0.0, 0.0, 0.0, 0.0, 0.0, 0.0, 0.0, 0.0, 0.0, 0.0, 0.0, 0.0, 0.0, 0.0, 0.0, 0.0, 0.0, 0.0, 0.0, 0.0, 0.0, 0.0, 0.0, 0.0, 0.0, 0.0, 0.0, 0.0, 0.0, 0.0, 0.0, 0.0, 0.0, 0.0, 0.0, 0.0, 0.0, 0.0, 0.0, 0.0, 0.0, 0.0, 0.0, 0.0, 0.0, 0.0, 0.0, 0.0, 0.0, 0.0, 0.0, 0.0, 0.0, 0.0, 0.0, 0.0, 0.0, 0.0, 0.0, 0.0, 0.0, 0.0, 0.0, 0.0, 0.0, 0.0, 0.0, 0.0, 0.0, 0.0, 0.0, 0.0, 0.0, 0.0, 0.0, 0.0, 0.0, 0.0, 0.0, 0.0, 0.0, 0.0, 0.0, 0.0, 0.0, 0.0, 0.0, 0.0, 0.0, 0.0, 0.0, 0.0, 0.0, 0.0, 0.0, 0.0, 0.0, 0.0, 0.0, 0.0, 0.0, 0.0, 0.0, 0.0, 0.0])
me_circle_001.materials.append(mat_material_002)
me_circle_001.use_remesh_fix_poles = True
me_circle_001.use_remesh_preserve_attributes = False
me_circle_001.use_mirror_vertex_groups = False
me_circle_001.update()
me_circle_002 = bpy.data.meshes.new('Circle.002')
me_circle_002.from_pydata([(0.1689, 23.56, 0.14), (-2.294, 23.44, 0.14), (-4.733, 23.08, 0.14), (-7.119, 22.46, 0.14), (-9.427, 21.59, 0.14), (-11.63, 20.48, 0.14), (-13.71, 19.16, 0.14), (-15.64, 17.62, 0.14), (-17.39, 15.89, 0.14), (-18.96, 13.98, 0.14), (-20.32, 11.92, 0.14), (-21.45, 9.735, 0.14), (-22.35, 7.439, 0.14), (-23.01, 5.062, 0.14), (-23.41, 2.629, 0.14), (-23.56, 0.1677, 0.14), (-23.44, -2.296, 0.14), (-23.08, -4.734, 0.14), (-22.46, -7.12, 0.14), (-21.59, -9.428, 0.14), (-20.48, -11.63, 0.14), (-19.16, -13.71, 0.14), (-17.62, -15.64, 0.14), (-15.89, -17.39, 0.14), (-13.98, -18.96, 0.14), (-11.92, -20.32, 0.14), (-9.735, -21.45, 0.14), (-7.44, -22.35, 0.14), (-5.062, -23.01, 0.14), (-2.63, -23.41, 0.14), (-0.1684, -23.56, 0.14), (2.295, -23.45, 0.14), (4.733, -23.08, 0.14), (7.119, -22.46, 0.14), (9.428, -21.59, 0.14), (11.63, -20.49, 0.14), (13.71, -19.16, 0.14), (15.64, -17.62, 0.14), (17.39, -15.89, 0.14), (18.96, -13.98, 0.14), (20.32, -11.93, 0.14), (21.45, -9.736, 0.14), (22.35, -7.441, 0.14), (23.01, -5.064, 0.14), (23.41, -2.631, 0.14), (23.56, -0.1696, 0.14), (23.45, 2.294, 0.14), (23.08, 4.732, 0.14), (22.46, 7.118, 0.14), (21.59, 9.426, 0.14), (20.49, 11.63, 0.14), (19.16, 13.71, 0.14), (17.62, 15.64, 0.14), (15.89, 17.39, 0.14), (13.98, 18.96, 0.14), (11.92, 20.32, 0.14), (9.736, 21.45, 0.14), (7.44, 22.35, 0.14), (5.063, 23.01, 0.14), (2.63, 23.41, 0.14), (0.1511, 22.2, 0.14), (-2.171, 22.1, 0.14), (-4.468, 21.75, 0.14), (-6.717, 21.16, 0.14), (-8.893, 20.34, 0.14), (-10.97, 19.3, 0.14), (-12.93, 18.05, 0.14), (-14.74, 16.6, 0.14), (-16.4, 14.97, 0.14), (-17.87, 13.17, 0.14), (-19.15, 11.23, 0.14), (-20.22, 9.168, 0.14), (-21.07, 7.004, 0.14), (-21.69, 4.763, 0.14), (-22.07, 2.47, 0.14), (-22.2, 0.15, 0.14), (-22.1, -2.172, 0.14), (-21.75, -4.47, 0.14), (-21.16, -6.719, 0.14), (-20.34, -8.894, 0.14), (-19.3, -10.97, 0.14), (-18.05, -12.93, 0.14), (-16.6, -14.75, 0.14), (-14.97, -16.4, 0.14), (-13.17, -17.88, 0.14), (-11.23, -19.15, 0.14), (-9.169, -20.22, 0.14), (-7.004, -21.07, 0.14), (-4.764, -21.69, 0.14), (-2.471, -22.07, 0.14), (-0.1507, -22.2, 0.14), (2.171, -22.1, 0.14), (4.469, -21.75, 0.14), (6.718, -21.16, 0.14), (8.893, -20.35, 0.14), (10.97, -19.3, 0.14), (12.93, -18.05, 0.14), (14.74, -16.6, 0.14), (16.4, -14.97, 0.14), (17.87, -13.17, 0.14), (19.15, -11.23, 0.14), (20.22, -9.17, 0.14), (21.07, -7.006, 0.14), (21.69, -4.765, 0.14), (22.07, -2.472, 0.14), (22.2, -0.1518, 0.14), (22.1, 2.17, 0.14), (21.75, 4.468, 0.14), (21.16, 6.717, 0.14), (20.35, 8.892, 0.14), (19.3, 10.97, 0.14), (18.05, 12.93, 0.14), (16.6, 14.74, 0.14), (14.97, 16.4, 0.14), (13.17, 17.87, 0.14), (11.23, 19.15, 0.14), (9.169, 20.22, 0.14), (7.005, 21.07, 0.14), (4.764, 21.69, 0.14), (2.471, 22.07, 0.14), (-0.1684, 23.56, 0.14), (-2.63, 23.41, 0.14), (-5.062, 23.01, 0.14), (-7.44, 22.35, 0.14), (-9.735, 21.45, 0.14), (-11.92, 20.32, 0.14), (-13.98, 18.96, 0.14), (-15.89, 17.39, 0.14), (-17.62, 15.64, 0.14), (-19.16, 13.71, 0.14), (-20.48, 11.63, 0.14), (-21.59, 9.426, 0.14), (-22.46, 7.118, 0.14), (-23.08, 4.732, 0.14), (-23.44, 2.294, 0.14), (-23.56, -0.1695, 0.14), (-23.41, -2.631, 0.14), (-23.01, -5.064, 0.14), (-22.35, -7.441, 0.14), (-21.45, -9.736, 0.14), (-20.32, -11.93, 0.14), (-18.96, -13.98, 0.14), (-17.39, -15.89, 0.14), (-15.64, -17.62, 0.14), (-13.71, -19.16, 0.14), (-11.63, -20.49, 0.14), (-9.427, -21.59, 0.14), (-7.119, -22.46, 0.14), (-4.733, -23.08, 0.14), (-2.294, -23.45, 0.14), (0.1688, -23.56, 0.14), (2.63, -23.41, 0.14), (5.063, -23.01, 0.14), (7.44, -22.35, 0.14), (9.736, -21.45, 0.14), (11.92, -20.32, 0.14), (13.98, -18.96, 0.14), (15.89, -17.39, 0.14), (17.62, -15.64, 0.14), (19.16, -13.71, 0.14), (20.49, -11.63, 0.14), (21.59, -9.428, 0.14), (22.46, -7.12, 0.14), (23.08, -4.734, 0.14), (23.45, -2.296, 0.14), (23.56, 0.1677, 0.14), (23.41, 2.629, 0.14), (23.01, 5.062, 0.14), (22.35, 7.439, 0.14), (21.45, 9.734, 0.14), (20.32, 11.92, 0.14), (18.96, 13.98, 0.14), (17.39, 15.89, 0.14), (15.64, 17.62, 0.14), (13.71, 19.16, 0.14), (11.63, 20.48, 0.14), (9.428, 21.59, 0.14), (7.119, 22.45, 0.14), (4.733, 23.08, 0.14), (2.295, 23.44, 0.14), (-0.1507, 22.2, 0.14), (-2.471, 22.07, 0.14), (-4.764, 21.69, 0.14), (-7.004, 21.07, 0.14), (-9.168, 20.22, 0.14), (-11.23, 19.15, 0.14), (-13.17, 17.87, 0.14), (-14.97, 16.4, 0.14), (-16.6, 14.74, 0.14), (-18.05, 12.93, 0.14), (-19.3, 10.97, 0.14), (-20.34, 8.892, 0.14), (-21.16, 6.717, 0.14), (-21.75, 4.468, 0.14), (-22.1, 2.17, 0.14), (-22.2, -0.1518, 0.14), (-22.07, -2.472, 0.14), (-21.69, -4.765, 0.14), (-21.07, -7.006, 0.14), (-20.22, -9.17, 0.14), (-19.15, -11.23, 0.14), (-17.87, -13.17, 0.14), (-16.4, -14.97, 0.14), (-14.74, -16.6, 0.14), (-12.93, -18.05, 0.14), (-10.97, -19.3, 0.14), (-8.893, -20.35, 0.14), (-6.717, -21.16, 0.14), (-4.468, -21.75, 0.14), (-2.171, -22.1, 0.14), (0.1511, -22.2, 0.14), (2.471, -22.07, 0.14), (4.764, -21.69, 0.14), (7.005, -21.07, 0.14), (9.169, -20.22, 0.14), (11.23, -19.15, 0.14), (13.17, -17.88, 0.14), (14.97, -16.4, 0.14), (16.6, -14.75, 0.14), (18.05, -12.93, 0.14), (19.3, -10.97, 0.14), (20.35, -8.894, 0.14), (21.16, -6.719, 0.14), (21.75, -4.47, 0.14), (22.1, -2.172, 0.14), (22.2, 0.15, 0.14), (22.07, 2.47, 0.14), (21.69, 4.763, 0.14), (21.07, 7.004, 0.14), (20.22, 9.168, 0.14), (19.15, 11.23, 0.14), (17.87, 13.17, 0.14), (16.4, 14.97, 0.14), (14.75, 16.6, 0.14), (12.93, 18.05, 0.14), (10.97, 19.3, 0.14), (8.893, 20.34, 0.14), (6.718, 21.16, 0.14), (4.469, 21.75, 0.14), (2.171, 22.1, 0.14), (0.1689, 23.56, 0.46), (-2.294, 23.44, 0.46), (-4.733, 23.08, 0.46), (-7.119, 22.46, 0.46), (-9.427, 21.59, 0.46), (-11.63, 20.48, 0.46), (-13.71, 19.16, 0.46), (-15.64, 17.62, 0.46), (-17.39, 15.89, 0.46), (-18.96, 13.98, 0.46), (-20.32, 11.92, 0.46), (-21.45, 9.735, 0.46), (-22.35, 7.439, 0.46), (-23.01, 5.062, 0.46), (-23.41, 2.629, 0.46), (-23.56, 0.1677, 0.46), (-23.44, -2.296, 0.46), (-23.08, -4.734, 0.46), (-22.46, -7.12, 0.46), (-21.59, -9.428, 0.46), (-20.48, -11.63, 0.46), (-19.16, -13.71, 0.46), (-17.62, -15.64, 0.46), (-15.89, -17.39, 0.46), (-13.98, -18.96, 0.46), (-11.92, -20.32, 0.46), (-9.735, -21.45, 0.46), (-7.44, -22.35, 0.46), (-5.062, -23.01, 0.46), (-2.63, -23.41, 0.46), (-0.1684, -23.56, 0.46), (2.295, -23.45, 0.46), (4.733, -23.08, 0.46), (7.119, -22.46, 0.46), (9.428, -21.59, 0.46), (11.63, -20.49, 0.46), (13.71, -19.16, 0.46), (15.64, -17.62, 0.46), (17.39, -15.89, 0.46), (18.96, -13.98, 0.46), (20.32, -11.93, 0.46), (21.45, -9.736, 0.46), (22.35, -7.441, 0.46), (23.01, -5.064, 0.46), (23.41, -2.631, 0.46), (23.56, -0.1696, 0.46), (23.45, 2.294, 0.46), (23.08, 4.732, 0.46), (22.46, 7.118, 0.46), (21.59, 9.426, 0.46), (20.49, 11.63, 0.46), (19.16, 13.71, 0.46), (17.62, 15.64, 0.46), (15.89, 17.39, 0.46), (13.98, 18.96, 0.46), (11.92, 20.32, 0.46), (9.736, 21.45, 0.46), (7.44, 22.35, 0.46), (5.063, 23.01, 0.46), (2.63, 23.41, 0.46), (0.1511, 22.2, 0.46), (-2.171, 22.1, 0.46), (-4.468, 21.75, 0.46), (-6.717, 21.16, 0.46), (-8.893, 20.34, 0.46), (-10.97, 19.3, 0.46), (-12.93, 18.05, 0.46), (-14.74, 16.6, 0.46), (-16.4, 14.97, 0.46), (-17.87, 13.17, 0.46), (-19.15, 11.23, 0.46), (-20.22, 9.168, 0.46), (-21.07, 7.004, 0.46), (-21.69, 4.763, 0.46), (-22.07, 2.47, 0.46), (-22.2, 0.15, 0.46), (-22.1, -2.172, 0.46), (-21.75, -4.47, 0.46), (-21.16, -6.719, 0.46), (-20.34, -8.894, 0.46), (-19.3, -10.97, 0.46), (-18.05, -12.93, 0.46), (-16.6, -14.75, 0.46), (-14.97, -16.4, 0.46), (-13.17, -17.88, 0.46), (-11.23, -19.15, 0.46), (-9.169, -20.22, 0.46), (-7.004, -21.07, 0.46), (-4.764, -21.69, 0.46), (-2.471, -22.07, 0.46), (-0.1507, -22.2, 0.46), (2.171, -22.1, 0.46), (4.469, -21.75, 0.46), (6.718, -21.16, 0.46), (8.893, -20.35, 0.46), (10.97, -19.3, 0.46), (12.93, -18.05, 0.46), (14.74, -16.6, 0.46), (16.4, -14.97, 0.46), (17.87, -13.17, 0.46), (19.15, -11.23, 0.46), (20.22, -9.17, 0.46), (21.07, -7.006, 0.46), (21.69, -4.765, 0.46), (22.07, -2.472, 0.46), (22.2, -0.1518, 0.46), (22.1, 2.17, 0.46), (21.75, 4.468, 0.46), (21.16, 6.717, 0.46), (20.35, 8.892, 0.46), (19.3, 10.97, 0.46), (18.05, 12.93, 0.46), (16.6, 14.74, 0.46), (14.97, 16.4, 0.46), (13.17, 17.87, 0.46), (11.23, 19.15, 0.46), (9.169, 20.22, 0.46), (7.005, 21.07, 0.46), (4.764, 21.69, 0.46), (2.471, 22.07, 0.46), (-0.1684, 23.56, 0.46), (-2.63, 23.41, 0.46), (-5.062, 23.01, 0.46), (-7.44, 22.35, 0.46), (-9.735, 21.45, 0.46), (-11.92, 20.32, 0.46), (-13.98, 18.96, 0.46), (-15.89, 17.39, 0.46), (-17.62, 15.64, 0.46), (-19.16, 13.71, 0.46), (-20.48, 11.63, 0.46), (-21.59, 9.426, 0.46), (-22.46, 7.118, 0.46), (-23.08, 4.732, 0.46), (-23.44, 2.294, 0.46), (-23.56, -0.1695, 0.46), (-23.41, -2.631, 0.46), (-23.01, -5.064, 0.46), (-22.35, -7.441, 0.46), (-21.45, -9.736, 0.46), (-20.32, -11.93, 0.46), (-18.96, -13.98, 0.46), (-17.39, -15.89, 0.46), (-15.64, -17.62, 0.46), (-13.71, -19.16, 0.46), (-11.63, -20.49, 0.46), (-9.427, -21.59, 0.46), (-7.119, -22.46, 0.46), (-4.733, -23.08, 0.46), (-2.294, -23.45, 0.46), (0.1688, -23.56, 0.46), (2.63, -23.41, 0.46), (5.063, -23.01, 0.46), (7.44, -22.35, 0.46), (9.736, -21.45, 0.46), (11.92, -20.32, 0.46), (13.98, -18.96, 0.46), (15.89, -17.39, 0.46), (17.62, -15.64, 0.46), (19.16, -13.71, 0.46), (20.49, -11.63, 0.46), (21.59, -9.428, 0.46), (22.46, -7.12, 0.46), (23.08, -4.734, 0.46), (23.45, -2.296, 0.46), (23.56, 0.1677, 0.46), (23.41, 2.629, 0.46), (23.01, 5.062, 0.46), (22.35, 7.439, 0.46), (21.45, 9.734, 0.46), (20.32, 11.92, 0.46), (18.96, 13.98, 0.46), (17.39, 15.89, 0.46), (15.64, 17.62, 0.46), (13.71, 19.16, 0.46), (11.63, 20.48, 0.46), (9.428, 21.59, 0.46), (7.119, 22.45, 0.46), (4.733, 23.08, 0.46), (2.295, 23.44, 0.46), (-0.1507, 22.2, 0.46), (-2.471, 22.07, 0.46), (-4.764, 21.69, 0.46), (-7.004, 21.07, 0.46), (-9.168, 20.22, 0.46), (-11.23, 19.15, 0.46), (-13.17, 17.87, 0.46), (-14.97, 16.4, 0.46), (-16.6, 14.74, 0.46), (-18.05, 12.93, 0.46), (-19.3, 10.97, 0.46), (-20.34, 8.892, 0.46), (-21.16, 6.717, 0.46), (-21.75, 4.468, 0.46), (-22.1, 2.17, 0.46), (-22.2, -0.1518, 0.46), (-22.07, -2.472, 0.46), (-21.69, -4.765, 0.46), (-21.07, -7.006, 0.46), (-20.22, -9.17, 0.46), (-19.15, -11.23, 0.46), (-17.87, -13.17, 0.46), (-16.4, -14.97, 0.46), (-14.74, -16.6, 0.46), (-12.93, -18.05, 0.46), (-10.97, -19.3, 0.46), (-8.893, -20.35, 0.46), (-6.717, -21.16, 0.46), (-4.468, -21.75, 0.46), (-2.171, -22.1, 0.46), (0.1511, -22.2, 0.46), (2.471, -22.07, 0.46), (4.764, -21.69, 0.46), (7.005, -21.07, 0.46), (9.169, -20.22, 0.46), (11.23, -19.15, 0.46), (13.17, -17.88, 0.46), (14.97, -16.4, 0.46), (16.6, -14.75, 0.46), (18.05, -12.93, 0.46), (19.3, -10.97, 0.46), (20.35, -8.894, 0.46), (21.16, -6.719, 0.46), (21.75, -4.47, 0.46), (22.1, -2.172, 0.46), (22.2, 0.15, 0.46), (22.07, 2.47, 0.46), (21.69, 4.763, 0.46), (21.07, 7.004, 0.46), (20.22, 9.168, 0.46), (19.15, 11.23, 0.46), (17.87, 13.17, 0.46), (16.4, 14.97, 0.46), (14.75, 16.6, 0.46), (12.93, 18.05, 0.46), (10.97, 19.3, 0.46), (8.893, 20.34, 0.46), (6.718, 21.16, 0.46), (4.469, 21.75, 0.46), (2.171, 22.1, 0.46)], [], [(59, 179, 239, 119), (6, 126, 186, 66), (32, 152, 212, 92), (58, 178, 238, 118), (5, 125, 185, 65), (31, 151, 211, 91), (57, 177, 237, 117), (4, 124, 184, 64), (30, 150, 210, 90), (56, 176, 236, 116), (3, 123, 183, 63), (29, 149, 209, 89), (55, 175, 235, 115), (2, 122, 182, 62), (28, 148, 208, 88), (54, 174, 234, 114), (1, 121, 181, 61), (27, 147, 207, 87), (53, 173, 233, 113), (0, 120, 180, 60), (26, 146, 206, 86), (52, 172, 232, 112), (25, 145, 205, 85), (51, 171, 231, 111), (24, 144, 204, 84), (50, 170, 230, 110), (23, 143, 203, 83), (49, 169, 229, 109), (22, 142, 202, 82), (48, 168, 228, 108), (21, 141, 201, 81), (47, 167, 227, 107), (20, 140, 200, 80), (46, 166, 226, 106), (19, 139, 199, 79), (45, 165, 225, 105), (18, 138, 198, 78), (44, 164, 224, 104), (17, 137, 197, 77), (43, 163, 223, 103), (16, 136, 196, 76), (42, 162, 222, 102), (15, 135, 195, 75), (41, 161, 221, 101), (14, 134, 194, 74), (40, 160, 220, 100), (13, 133, 193, 73), (39, 159, 219, 99), (12, 132, 192, 72), (38, 158, 218, 98), (11, 131, 191, 71), (37, 157, 217, 97), (10, 130, 190, 70), (36, 156, 216, 96), (9, 129, 189, 69), (35, 155, 215, 95), (8, 128, 188, 68), (34, 154, 214, 94), (7, 127, 187, 67), (33, 153, 213, 93), (299, 359, 479, 419), (246, 306, 426, 366), (272, 332, 452, 392), (298, 358, 478, 418), (245, 305, 425, 365), (271, 331, 451, 391), (297, 357, 477, 417), (244, 304, 424, 364), (270, 330, 450, 390), (296, 356, 476, 416), (243, 303, 423, 363), (269, 329, 449, 389), (295, 355, 475, 415), (242, 302, 422, 362), (268, 328, 448, 388), (294, 354, 474, 414), (241, 301, 421, 361), (267, 327, 447, 387), (293, 353, 473, 413), (240, 300, 420, 360), (266, 326, 446, 386), (292, 352, 472, 412), (265, 325, 445, 385), (291, 351, 471, 411), (264, 324, 444, 384), (290, 350, 470, 410), (263, 323, 443, 383), (289, 349, 469, 409), (262, 322, 442, 382), (288, 348, 468, 408), (261, 321, 441, 381), (287, 347, 467, 407), (260, 320, 440, 380), (286, 346, 466, 406), (259, 319, 439, 379), (285, 345, 465, 405), (258, 318, 438, 378), (284, 344, 464, 404), (257, 317, 437, 377), (283, 343, 463, 403), (256, 316, 436, 376), (282, 342, 462, 402), (255, 315, 435, 375), (281, 341, 461, 401), (254, 314, 434, 374), (280, 340, 460, 400), (253, 313, 433, 373), (279, 339, 459, 399), (252, 312, 432, 372), (278, 338, 458, 398), (251, 311, 431, 371), (277, 337, 457, 397), (250, 310, 430, 370), (276, 336, 456, 396), (249, 309, 429, 369), (275, 335, 455, 395), (248, 308, 428, 368), (274, 334, 454, 394), (247, 307, 427, 367), (273, 333, 453, 393), (79, 199, 439, 319), (215, 155, 395, 455), (139, 19, 259, 379), (214, 154, 394, 454), (105, 225, 465, 345), (213, 153, 393, 453), (165, 45, 285, 405), (212, 152, 392, 452), (78, 198, 438, 318), (211, 151, 391, 451), (138, 18, 258, 378), (210, 150, 390, 450), (104, 224, 464, 344), (209, 149, 389, 449), (164, 44, 284, 404), (208, 148, 388, 448), (77, 197, 437, 317), (207, 147, 387, 447), (137, 17, 257, 377), (206, 146, 386, 446), (103, 223, 463, 343), (205, 145, 385, 445), (163, 43, 283, 403), (204, 144, 384, 444), (76, 196, 436, 316), (203, 143, 383, 443), (136, 16, 256, 376), (202, 142, 382, 442), (102, 222, 462, 342), (201, 141, 381, 441), (162, 42, 282, 402), (200, 140, 380, 440), (75, 195, 435, 315), (199, 139, 379, 439), (135, 15, 255, 375), (198, 138, 378, 438), (101, 221, 461, 341), (197, 137, 377, 437), (161, 41, 281, 401), (196, 136, 376, 436), (74, 194, 434, 314), (195, 135, 375, 435), (59, 119, 359, 299), (134, 14, 254, 374), (194, 134, 374, 434), (58, 118, 358, 298), (100, 220, 460, 340), (193, 133, 373, 433), (57, 117, 357, 297), (160, 40, 280, 400), (192, 132, 372, 432), (56, 116, 356, 296), (73, 193, 433, 313), (191, 131, 371, 431), (55, 115, 355, 295), (133, 13, 253, 373), (190, 130, 370, 430), (54, 114, 354, 294), (99, 219, 459, 339), (189, 129, 369, 429), (53, 113, 353, 293), (159, 39, 279, 399), (188, 128, 368, 428), (52, 112, 352, 292), (72, 192, 432, 312), (187, 127, 367, 427), (51, 111, 351, 291), (132, 12, 252, 372), (186, 126, 366, 426), (50, 110, 350, 290), (98, 218, 458, 338), (185, 125, 365, 425), (49, 109, 349, 289), (158, 38, 278, 398), (184, 124, 364, 424), (48, 108, 348, 288), (71, 191, 431, 311), (183, 123, 363, 423), (47, 107, 347, 287), (131, 11, 251, 371), (182, 122, 362, 422), (46, 106, 346, 286), (97, 217, 457, 337), (181, 121, 361, 421), (45, 105, 345, 285), (157, 37, 277, 397), (180, 120, 360, 420), (44, 104, 344, 284), (70, 190, 430, 310), (119, 239, 479, 359), (43, 103, 343, 283), (130, 10, 250, 370), (179, 59, 299, 419), (42, 102, 342, 282), (96, 216, 456, 336), (66, 186, 426, 306), (41, 101, 341, 281), (156, 36, 276, 396), (126, 6, 246, 366), (40, 100, 340, 280), (69, 189, 429, 309), (92, 212, 452, 332), (39, 99, 339, 279), (129, 9, 249, 369), (152, 32, 272, 392), (38, 98, 338, 278), (95, 215, 455, 335), (118, 238, 478, 358), (37, 97, 337, 277), (155, 35, 275, 395), (178, 58, 298, 418), (36, 96, 336, 276), (68, 188, 428, 308), (65, 185, 425, 305), (35, 95, 335, 275), (128, 8, 248, 368), (125, 5, 245, 365), (34, 94, 334, 274), (94, 214, 454, 334), (91, 211, 451, 331), (33, 93, 333, 273), (154, 34, 274, 394), (151, 31, 271, 391), (32, 92, 332, 272), (67, 187, 427, 307), (117, 237, 477, 357), (31, 91, 331, 271), (127, 7, 247, 367), (177, 57, 297, 417), (30, 90, 330, 270), (93, 213, 453, 333), (64, 184, 424, 304), (29, 89, 329, 269), (153, 33, 273, 393), (124, 4, 244, 364), (28, 88, 328, 268), (90, 210, 450, 330), (27, 87, 327, 267), (150, 30, 270, 390), (26, 86, 326, 266), (116, 236, 476, 356), (25, 85, 325, 265), (176, 56, 296, 416), (24, 84, 324, 264), (63, 183, 423, 303), (23, 83, 323, 263), (123, 3, 243, 363), (22, 82, 322, 262), (89, 209, 449, 329), (21, 81, 321, 261), (149, 29, 269, 389), (20, 80, 320, 260), (115, 235, 475, 355), (19, 79, 319, 259), (175, 55, 295, 415), (18, 78, 318, 258), (62, 182, 422, 302), (17, 77, 317, 257), (122, 2, 242, 362), (16, 76, 316, 256), (88, 208, 448, 328), (15, 75, 315, 255), (148, 28, 268, 388), (14, 74, 314, 254), (114, 234, 474, 354), (13, 73, 313, 253), (174, 54, 294, 414), (12, 72, 312, 252), (61, 181, 421, 301), (11, 71, 311, 251), (121, 1, 241, 361), (10, 70, 310, 250), (87, 207, 447, 327), (9, 69, 309, 249), (147, 27, 267, 387), (8, 68, 308, 248), (113, 233, 473, 353), (7, 67, 307, 247), (173, 53, 293, 413), (6, 66, 306, 246), (60, 180, 420, 300), (5, 65, 305, 245), (120, 0, 240, 360), (4, 64, 304, 244), (86, 206, 446, 326), (3, 63, 303, 243), (146, 26, 266, 386), (2, 62, 302, 242), (112, 232, 472, 352), (1, 61, 301, 241), (172, 52, 292, 412), (0, 60, 300, 240), (85, 205, 445, 325), (239, 179, 419, 479), (145, 25, 265, 385), (238, 178, 418, 478), (111, 231, 471, 351), (237, 177, 417, 477), (171, 51, 291, 411), (236, 176, 416, 476), (84, 204, 444, 324), (235, 175, 415, 475), (144, 24, 264, 384), (234, 174, 414, 474), (110, 230, 470, 350), (233, 173, 413, 473), (170, 50, 290, 410), (232, 172, 412, 472), (83, 203, 443, 323), (231, 171, 411, 471), (143, 23, 263, 383), (230, 170, 410, 470), (109, 229, 469, 349), (229, 169, 409, 469), (169, 49, 289, 409), (228, 168, 408, 468), (82, 202, 442, 322), (227, 167, 407, 467), (142, 22, 262, 382), (226, 166, 406, 466), (108, 228, 468, 348), (225, 165, 405, 465), (168, 48, 288, 408), (224, 164, 404, 464), (81, 201, 441, 321), (223, 163, 403, 463), (141, 21, 261, 381), (222, 162, 402, 462), (107, 227, 467, 347), (221, 161, 401, 461), (167, 47, 287, 407), (220, 160, 400, 460), (80, 200, 440, 320), (219, 159, 399, 459), (140, 20, 260, 380), (218, 158, 398, 458), (106, 226, 466, 346), (217, 157, 397, 457), (166, 46, 286, 406), (216, 156, 396, 456)])
_uv = me_circle_002.uv_layers.new(name='UVMap')
_uv.uv.foreach_set('vector', [0.0, 0.0, 0.0, 0.0, 0.0, 0.0, 0.0, 0.0, 0.0, 0.0, 0.0, 0.0, 0.0, 0.0, 0.0, 0.0, 0.0, 0.0, 0.0, 0.0, 0.0, 0.0, 0.0, 0.0, 0.0, 0.0, 0.0, 0.0, 0.0, 0.0, 0.0, 0.0, 0.0, 0.0, 0.0, 0.0, 0.0, 0.0, 0.0, 0.0, 0.0, 0.0, 0.0, 0.0, 0.0, 0.0, 0.0, 0.0, 0.0, 0.0, 0.0, 0.0, 0.0, 0.0, 0.0, 0.0, 0.0, 0.0, 0.0, 0.0, 0.0, 0.0, 0.0, 0.0, 0.0, 0.0, 0.0, 0.0, 0.0, 0.0, 0.0, 0.0, 0.0, 0.0, 0.0, 0.0, 0.0, 0.0, 0.0, 0.0, 0.0, 0.0, 0.0, 0.0, 0.0, 0.0, 0.0, 0.0, 0.0, 0.0, 0.0, 0.0, 0.0, 0.0, 0.0, 0.0, 0.0, 0.0, 0.0, 0.0, 0.0, 0.0, 0.0, 0.0, 0.0, 0.0, 0.0, 0.0, 0.0, 0.0, 0.0, 0.0, 0.0, 0.0, 0.0, 0.0, 0.0, 0.0, 0.0, 0.0, 0.0, 0.0, 0.0, 0.0, 0.0, 0.0, 0.0, 0.0, 0.0, 0.0, 0.0, 0.0, 0.0, 0.0, 0.0, 0.0, 0.0, 0.0, 0.0, 0.0, 0.0, 0.0, 0.0, 0.0, 0.0, 0.0, 0.0, 0.0, 0.0, 0.0, 0.0, 0.0, 0.0, 0.0, 0.0, 0.0, 0.0, 0.0, 0.0, 0.0, 0.0, 0.0, 0.0, 0.0, 0.0, 0.0, 0.0, 0.0, 0.0, 0.0, 0.0, 0.0, 0.0, 0.0, 0.0, 0.0, 0.0, 0.0, 0.0, 0.0, 0.0, 0.0, 0.0, 0.0, 0.0, 0.0, 0.0, 0.0, 0.0, 0.0, 0.0, 0.0, 0.0, 0.0, 0.0, 0.0, 0.0, 0.0, 0.0, 0.0, 0.0, 0.0, 0.0, 0.0, 0.0, 0.0, 0.0, 0.0, 0.0, 0.0, 0.0, 0.0, 0.0, 0.0, 0.0, 0.0, 0.0, 0.0, 0.0, 0.0, 0.0, 0.0, 0.0, 0.0, 0.0, 0.0, 0.0, 0.0, 0.0, 0.0, 0.0, 0.0, 0.0, 0.0, 0.0, 0.0, 0.0, 0.0, 0.0, 0.0, 0.0, 0.0, 0.0, 0.0, 0.0, 0.0, 0.0, 0.0, 0.0, 0.0, 0.0, 0.0, 0.0, 0.0, 0.0, 0.0, 0.0, 0.0, 0.0, 0.0, 0.0, 0.0, 0.0, 0.0, 0.0, 0.0, 0.0, 0.0, 0.0, 0.0, 0.0, 0.0, 0.0, 0.0, 0.0, 0.0, 0.0, 0.0, 0.0, 0.0, 0.0, 0.0, 0.0, 0.0, 0.0, 0.0, 0.0, 0.0, 0.0, 0.0, 0.0, 0.0, 0.0, 0.0, 0.0, 0.0, 0.0, 0.0, 0.0, 0.0, 0.0, 0.0, 0.0, 0.0, 0.0, 0.0, 0.0, 0.0, 0.0, 0.0, 0.0, 0.0, 0.0, 0.0, 0.0, 0.0, 0.0, 0.0, 0.0, 0.0, 0.0, 0.0, 0.0, 0.0, 0.0, 0.0, 0.0, 0.0, 0.0, 0.0, 0.0, 0.0, 0.0, 0.0, 0.0, 0.0, 0.0, 0.0, 0.0, 0.0, 0.0, 0.0, 0.0, 0.0, 0.0, 0.0, 0.0, 0.0, 0.0, 0.0, 0.0, 0.0, 0.0, 0.0, 0.0, 0.0, 0.0, 0.0, 0.0, 0.0, 0.0, 0.0, 0.0, 0.0, 0.0, 0.0, 0.0, 0.0, 0.0, 0.0, 0.0, 0.0, 0.0, 0.0, 0.0, 0.0, 0.0, 0.0, 0.0, 0.0, 0.0, 0.0, 0.0, 0.0, 0.0, 0.0, 0.0, 0.0, 0.0, 0.0, 0.0, 0.0, 0.0, 0.0, 0.0, 0.0, 0.0, 0.0, 0.0, 0.0, 0.0, 0.0, 0.0, 0.0, 0.0, 0.0, 0.0, 0.0, 0.0, 0.0, 0.0, 0.0, 0.0, 0.0, 0.0, 0.0, 0.0, 0.0, 0.0, 0.0, 0.0, 0.0, 0.0, 0.0, 0.0, 0.0, 0.0, 0.0, 0.0, 0.0, 0.0, 0.0, 0.0, 0.0, 0.0, 0.0, 0.0, 0.0, 0.0, 0.0, 0.0, 0.0, 0.0, 0.0, 0.0, 0.0, 0.0, 0.0, 0.0, 0.0, 0.0, 0.0, 0.0, 0.0, 0.0, 0.0, 0.0, 0.0, 0.0, 0.0, 0.0, 0.0, 0.0, 0.0, 0.0, 0.0, 0.0, 0.0, 0.0, 0.0, 0.0, 0.0, 0.0, 0.0, 0.0, 0.0, 0.0, 0.0, 0.0, 0.0, 0.0, 0.0, 0.0, 0.0, 0.0, 0.0, 0.0, 0.0, 0.0, 0.0, 0.0, 0.0, 0.0, 0.0, 0.0, 0.0, 0.0, 0.0, 0.0, 0.0, 0.0, 0.0, 0.0, 0.0, 0.0, 0.0, 0.0, 0.0, 0.0, 0.0, 0.0, 0.0, 0.0, 0.0, 0.0, 0.0, 0.0, 0.0, 0.0, 0.0, 0.0, 0.0, 0.0, 0.0, 0.0, 0.0, 0.0, 0.0, 0.0, 0.0, 0.0, 0.0, 0.0, 0.0, 0.0, 0.0, 0.0, 0.0, 0.0, 0.0, 0.0, 0.0, 0.0, 0.0, 0.0, 0.0, 0.0, 0.0, 0.0, 0.0, 0.0, 0.0, 0.0, 0.0, 0.0, 0.0, 0.0, 0.0, 0.0, 0.0, 0.0, 0.0, 0.0, 0.0, 0.0, 0.0, 0.0, 0.0, 0.0, 0.0, 0.0, 0.0, 0.0, 0.0, 0.0, 0.0, 0.0, 0.0, 0.0, 0.0, 0.0, 0.0, 0.0, 0.0, 0.0, 0.0, 0.0, 0.0, 0.0, 0.0, 0.0, 0.0, 0.0, 0.0, 0.0, 0.0, 0.0, 0.0, 0.0, 0.0, 0.0, 0.0, 0.0, 0.0, 0.0, 0.0, 0.0, 0.0, 0.0, 0.0, 0.0, 0.0, 0.0, 0.0, 0.0, 0.0, 0.0, 0.0, 0.0, 0.0, 0.0, 0.0, 0.0, 0.0, 0.0, 0.0, 0.0, 0.0, 0.0, 0.0, 0.0, 0.0, 0.0, 0.0, 0.0, 0.0, 0.0, 0.0, 0.0, 0.0, 0.0, 0.0, 0.0, 0.0, 0.0, 0.0, 0.0, 0.0, 0.0, 0.0, 0.0, 0.0, 0.0, 0.0, 0.0, 0.0, 0.0, 0.0, 0.0, 0.0, 0.0, 0.0, 0.0, 0.0, 0.0, 0.0, 0.0, 0.0, 0.0, 0.0, 0.0, 0.0, 0.0, 0.0, 0.0, 0.0, 0.0, 0.0, 0.0, 0.0, 0.0, 0.0, 0.0, 0.0, 0.0, 0.0, 0.0, 0.0, 0.0, 0.0, 0.0, 0.0, 0.0, 0.0, 0.0, 0.0, 0.0, 0.0, 0.0, 0.0, 0.0, 0.0, 0.0, 0.0, 0.0, 0.0, 0.0, 0.0, 0.0, 0.0, 0.0, 0.0, 0.0, 0.0, 0.0, 0.0, 0.0, 0.0, 0.0, 0.0, 0.0, 0.0, 0.0, 0.0, 0.0, 0.0, 0.0, 0.0, 0.0, 0.0, 0.0, 0.0, 0.0, 0.0, 0.0, 0.0, 0.0, 0.0, 0.0, 0.0, 0.0, 0.0, 0.0, 0.0, 0.0, 0.0, 0.0, 0.0, 0.0, 0.0, 0.0, 0.0, 0.0, 0.0, 0.0, 0.0, 0.0, 0.0, 0.0, 0.0, 0.0, 0.0, 0.0, 0.0, 0.0, 0.0, 0.0, 0.0, 0.0, 0.0, 0.0, 0.0, 0.0, 0.0, 0.0, 0.0, 0.0, 0.0, 0.0, 0.0, 0.0, 0.0, 0.0, 0.0, 0.0, 0.0, 0.0, 0.0, 0.0, 0.0, 0.0, 0.0, 0.0, 0.0, 0.0, 0.0, 0.0, 0.0, 0.0, 0.0, 0.0, 0.0, 0.0, 0.0, 0.0, 0.0, 0.0, 0.0, 0.0, 0.0, 0.0, 0.0, 0.0, 0.0, 0.0, 0.0, 0.0, 0.0, 0.0, 0.0, 0.0, 0.0, 0.0, 0.0, 0.0, 0.0, 0.0, 0.0, 0.0, 0.0, 0.0, 0.0, 0.0, 0.0, 0.0, 0.0, 0.0, 0.0, 0.0, 0.0, 0.0, 0.0, 0.0, 0.0, 0.0, 0.0, 0.0, 0.0, 0.0, 0.0, 0.0, 0.0, 0.0, 0.0, 0.0, 0.0, 0.0, 0.0, 0.0, 0.0, 0.0, 0.0, 0.0, 0.0, 0.0, 0.0, 0.0, 0.0, 0.0, 0.0, 0.0, 0.0, 0.0, 0.0, 0.0, 0.0, 0.0, 0.0, 0.0, 0.0, 0.0, 0.0, 0.0, 0.0, 0.0, 0.0, 0.0, 0.0, 0.0, 0.0, 0.0, 0.0, 0.0, 0.0, 0.0, 0.0, 0.0, 0.0, 0.0, 0.0, 0.0, 0.0, 0.0, 0.0, 0.0, 0.0, 0.0, 0.0, 0.0, 0.0, 0.0, 0.0, 0.0, 0.0, 0.0, 0.0, 0.0, 0.0, 0.0, 0.0, 0.0, 0.0, 0.0, 0.0, 0.0, 0.0, 0.0, 0.0, 0.0, 0.0, 0.0, 0.0, 0.0, 0.0, 0.0, 0.0, 0.0, 0.0, 0.0, 0.0, 0.0, 0.0, 0.0, 0.0, 0.0, 0.0, 0.0, 0.0, 0.0, 0.0, 0.0, 0.0, 0.0, 0.0, 0.0, 0.0, 0.0, 0.0, 0.0, 0.0, 0.0, 0.0, 0.0, 0.0, 0.0, 0.0, 0.0, 0.0, 0.0, 0.0, 0.0, 0.0, 0.0, 0.0, 0.0, 0.0, 0.0, 0.0, 0.0, 0.0, 0.0, 0.0, 0.0, 0.0, 0.0, 0.0, 0.0, 0.0, 0.0, 0.0, 0.0, 0.0, 0.0, 0.0, 0.0, 0.0, 0.0, 0.0, 0.0, 0.0, 0.0, 0.0, 0.0, 0.0, 0.0, 0.0, 0.0, 0.0, 0.0, 0.0, 0.0, 0.0, 0.0, 0.0, 0.0, 0.0, 0.0, 0.0, 0.0, 0.0, 0.0, 0.0, 0.0, 0.0, 0.0, 0.0, 0.0, 0.0, 0.0, 0.0, 0.0, 0.0, 0.0, 0.0, 0.0, 0.0, 0.0, 0.0, 0.0, 0.0, 0.0, 0.0, 0.0, 0.0, 0.0, 0.0, 0.0, 0.0, 0.0, 0.0, 0.0, 0.0, 0.0, 0.0, 0.0, 0.0, 0.0, 0.0, 0.0, 0.0, 0.0, 0.0, 0.0, 0.0, 0.0, 0.0, 0.0, 0.0, 0.0, 0.0, 0.0, 0.0, 0.0, 0.0, 0.0, 0.0, 0.0, 0.0, 0.0, 0.0, 0.0, 0.0, 0.0, 0.0, 0.0, 0.0, 0.0, 0.0, 0.0, 0.0, 0.0, 0.0, 0.0, 0.0, 0.0, 0.0, 0.0, 0.0, 0.0, 0.0, 0.0, 0.0, 0.0, 0.0, 0.0, 0.0, 0.0, 0.0, 0.0, 0.0, 0.0, 0.0, 0.0, 0.0, 0.0, 0.0, 0.0, 0.0, 0.0, 0.0, 0.0, 0.0, 0.0, 0.0, 0.0, 0.0, 0.0, 0.0, 0.0, 0.0, 0.0, 0.0, 0.0, 0.0, 0.0, 0.0, 0.0, 0.0, 0.0, 0.0, 0.0, 0.0, 0.0, 0.0, 0.0, 0.0, 0.0, 0.0, 0.0, 0.0, 0.0, 0.0, 0.0, 0.0, 0.0, 0.0, 0.0, 0.0, 0.0, 0.0, 0.0, 0.0, 0.0, 0.0, 0.0, 0.0, 0.0, 0.0, 0.0, 0.0, 0.0, 0.0, 0.0, 0.0, 0.0, 0.0, 0.0, 0.0, 0.0, 0.0, 0.0, 0.0, 0.0, 0.0, 0.0, 0.0, 0.0, 0.0, 0.0, 0.0, 0.0, 0.0, 0.0, 0.0, 0.0, 0.0, 0.0, 0.0, 0.0, 0.0, 0.0, 0.0, 0.0, 0.0, 0.0, 0.0, 0.0, 0.0, 0.0, 0.0, 0.0, 0.0, 0.0, 0.0, 0.0, 0.0, 0.0, 0.0, 0.0, 0.0, 0.0, 0.0, 0.0, 0.0, 0.0, 0.0, 0.0, 0.0, 0.0, 0.0, 0.0, 0.0, 0.0, 0.0, 0.0, 0.0, 0.0, 0.0, 0.0, 0.0, 0.0, 0.0, 0.0, 0.0, 0.0, 0.0, 0.0, 0.0, 0.0, 0.0, 0.0, 0.0, 0.0, 0.0, 0.0, 0.0, 0.0, 0.0, 0.0, 0.0, 0.0, 0.0, 0.0, 0.0, 0.0, 0.0, 0.0, 0.0, 0.0, 0.0, 0.0, 0.0, 0.0, 0.0, 0.0, 0.0, 0.0, 0.0, 0.0, 0.0, 0.0, 0.0, 0.0, 0.0, 0.0, 0.0, 0.0, 0.0, 0.0, 0.0, 0.0, 0.0, 0.0, 0.0, 0.0, 0.0, 0.0, 0.0, 0.0, 0.0, 0.0, 0.0, 0.0, 0.0, 0.0, 0.0, 0.0, 0.0, 0.0, 0.0, 0.0, 0.0, 0.0, 0.0, 0.0, 0.0, 0.0, 0.0, 0.0, 0.0, 0.0, 0.0, 0.0, 0.0, 0.0, 0.0, 0.0, 0.0, 0.0, 0.0, 0.0, 0.0, 0.0, 0.0, 0.0, 0.0, 0.0, 0.0, 0.0, 0.0, 0.0, 0.0, 0.0, 0.0, 0.0, 0.0, 0.0, 0.0, 0.0, 0.0, 0.0, 0.0, 0.0, 0.0, 0.0, 0.0, 0.0, 0.0, 0.0, 0.0, 0.0, 0.0, 0.0, 0.0, 0.0, 0.0, 0.0, 0.0, 0.0, 0.0, 0.0, 0.0, 0.0, 0.0, 0.0, 0.0, 0.0, 0.0, 0.0, 0.0, 0.0, 0.0, 0.0, 0.0, 0.0, 0.0, 0.0, 0.0, 0.0, 0.0, 0.0, 0.0, 0.0, 0.0, 0.0, 0.0, 0.0, 0.0, 0.0, 0.0, 0.0, 0.0, 0.0, 0.0, 0.0, 0.0, 0.0, 0.0, 0.0, 0.0, 0.0, 0.0, 0.0, 0.0, 0.0, 0.0, 0.0, 0.0, 0.0, 0.0, 0.0, 0.0, 0.0, 0.0, 0.0, 0.0, 0.0, 0.0, 0.0, 0.0, 0.0, 0.0, 0.0, 0.0, 0.0, 0.0, 0.0, 0.0, 0.0, 0.0, 0.0, 0.0, 0.0, 0.0, 0.0, 0.0, 0.0, 0.0, 0.0, 0.0, 0.0, 0.0, 0.0, 0.0, 0.0, 0.0, 0.0, 0.0, 0.0, 0.0, 0.0, 0.0, 0.0, 0.0, 0.0, 0.0, 0.0, 0.0, 0.0, 0.0, 0.0, 0.0, 0.0, 0.0, 0.0, 0.0, 0.0, 0.0, 0.0, 0.0, 0.0, 0.0, 0.0, 0.0, 0.0, 0.0, 0.0, 0.0, 0.0, 0.0, 0.0, 0.0, 0.0, 0.0, 0.0, 0.0, 0.0, 0.0, 0.0, 0.0, 0.0, 0.0, 0.0, 0.0, 0.0, 0.0, 0.0, 0.0, 0.0, 0.0, 0.0, 0.0, 0.0, 0.0, 0.0, 0.0, 0.0, 0.0, 0.0, 0.0, 0.0, 0.0, 0.0, 0.0, 0.0, 0.0, 0.0, 0.0, 0.0, 0.0, 0.0, 0.0, 0.0, 0.0, 0.0, 0.0, 0.0, 0.0, 0.0, 0.0, 0.0, 0.0, 0.0, 0.0, 0.0, 0.0, 0.0, 0.0, 0.0, 0.0, 0.0, 0.0, 0.0, 0.0, 0.0, 0.0, 0.0, 0.0, 0.0, 0.0, 0.0, 0.0, 0.0, 0.0, 0.0, 0.0, 0.0, 0.0, 0.0, 0.0, 0.0, 0.0, 0.0, 0.0, 0.0, 0.0, 0.0, 0.0, 0.0, 0.0, 0.0, 0.0, 0.0, 0.0, 0.0, 0.0, 0.0, 0.0, 0.0, 0.0, 0.0, 0.0, 0.0, 0.0, 0.0, 0.0, 0.0, 0.0, 0.0, 0.0, 0.0, 0.0, 0.0, 0.0, 0.0, 0.0, 0.0, 0.0, 0.0, 0.0, 0.0, 0.0, 0.0, 0.0, 0.0, 0.0, 0.0, 0.0, 0.0, 0.0, 0.0, 0.0, 0.0, 0.0, 0.0, 0.0, 0.0, 0.0, 0.0, 0.0, 0.0, 0.0, 0.0, 0.0, 0.0, 0.0, 0.0, 0.0, 0.0, 0.0, 0.0, 0.0, 0.0, 0.0, 0.0, 0.0, 0.0, 0.0, 0.0, 0.0, 0.0, 0.0, 0.0, 0.0, 0.0, 0.0, 0.0, 0.0, 0.0, 0.0, 0.0, 0.0, 0.0, 0.0, 0.0, 0.0, 0.0, 0.0, 0.0, 0.0, 0.0, 0.0, 0.0, 0.0, 0.0, 0.0, 0.0, 0.0, 0.0, 0.0, 0.0, 0.0, 0.0, 0.0, 0.0, 0.0, 0.0, 0.0, 0.0, 0.0, 0.0, 0.0, 0.0, 0.0, 0.0, 0.0, 0.0, 0.0, 0.0, 0.0, 0.0, 0.0, 0.0, 0.0, 0.0, 0.0, 0.0, 0.0, 0.0, 0.0, 0.0, 0.0, 0.0, 0.0, 0.0, 0.0, 0.0, 0.0, 0.0, 0.0, 0.0, 0.0, 0.0, 0.0, 0.0, 0.0, 0.0, 0.0, 0.0, 0.0, 0.0, 0.0, 0.0, 0.0, 0.0, 0.0, 0.0, 0.0, 0.0, 0.0, 0.0, 0.0, 0.0, 0.0, 0.0, 0.0, 0.0, 0.0, 0.0, 0.0, 0.0, 0.0, 0.0, 0.0, 0.0, 0.0, 0.0, 0.0, 0.0, 0.0, 0.0, 0.0, 0.0, 0.0, 0.0, 0.0, 0.0, 0.0, 0.0, 0.0, 0.0, 0.0, 0.0, 0.0, 0.0, 0.0, 0.0, 0.0, 0.0, 0.0, 0.0, 0.0, 0.0, 0.0, 0.0, 0.0, 0.0, 0.0, 0.0, 0.0, 0.0, 0.0, 0.0, 0.0, 0.0, 0.0, 0.0, 0.0, 0.0, 0.0, 0.0, 0.0, 0.0, 0.0, 0.0, 0.0, 0.0, 0.0, 0.0, 0.0, 0.0, 0.0, 0.0, 0.0, 0.0, 0.0, 0.0, 0.0, 0.0, 0.0, 0.0, 0.0, 0.0, 0.0, 0.0, 0.0, 0.0, 0.0, 0.0, 0.0, 0.0, 0.0, 0.0, 0.0, 0.0, 0.0, 0.0, 0.0, 0.0, 0.0, 0.0, 0.0, 0.0, 0.0, 0.0, 0.0, 0.0, 0.0, 0.0, 0.0, 0.0, 0.0, 0.0, 0.0, 0.0, 0.0, 0.0, 0.0, 0.0, 0.0, 0.0, 0.0, 0.0, 0.0, 0.0, 0.0, 0.0, 0.0, 0.0, 0.0, 0.0, 0.0, 0.0, 0.0, 0.0, 0.0, 0.0, 0.0, 0.0, 0.0, 0.0, 0.0, 0.0, 0.0, 0.0, 0.0, 0.0, 0.0, 0.0, 0.0, 0.0, 0.0, 0.0, 0.0, 0.0, 0.0, 0.0, 0.0, 0.0, 0.0, 0.0, 0.0, 0.0, 0.0, 0.0, 0.0, 0.0, 0.0, 0.0, 0.0, 0.0, 0.0, 0.0, 0.0, 0.0, 0.0, 0.0, 0.0, 0.0, 0.0, 0.0, 0.0, 0.0, 0.0, 0.0, 0.0, 0.0, 0.0, 0.0, 0.0, 0.0, 0.0, 0.0, 0.0, 0.0, 0.0, 0.0, 0.0, 0.0, 0.0, 0.0, 0.0, 0.0, 0.0, 0.0, 0.0, 0.0, 0.0, 0.0, 0.0, 0.0, 0.0, 0.0, 0.0, 0.0, 0.0, 0.0, 0.0, 0.0, 0.0, 0.0, 0.0, 0.0, 0.0, 0.0, 0.0, 0.0, 0.0, 0.0, 0.0, 0.0, 0.0, 0.0, 0.0, 0.0, 0.0, 0.0, 0.0, 0.0, 0.0, 0.0, 0.0, 0.0, 0.0, 0.0, 0.0, 0.0, 0.0, 0.0, 0.0, 0.0, 0.0, 0.0, 0.0, 0.0, 0.0, 0.0, 0.0, 0.0, 0.0, 0.0, 0.0, 0.0, 0.0, 0.0, 0.0, 0.0, 0.0, 0.0, 0.0, 0.0, 0.0, 0.0, 0.0, 0.0, 0.0, 0.0, 0.0, 0.0, 0.0, 0.0, 0.0, 0.0, 0.0, 0.0, 0.0, 0.0, 0.0, 0.0, 0.0, 0.0, 0.0, 0.0, 0.0, 0.0, 0.0, 0.0, 0.0, 0.0, 0.0, 0.0, 0.0, 0.0, 0.0, 0.0, 0.0, 0.0, 0.0, 0.0, 0.0, 0.0, 0.0, 0.0, 0.0, 0.0, 0.0, 0.0, 0.0, 0.0, 0.0, 0.0, 0.0, 0.0, 0.0, 0.0, 0.0, 0.0, 0.0, 0.0, 0.0, 0.0, 0.0, 0.0, 0.0, 0.0, 0.0, 0.0, 0.0, 0.0, 0.0, 0.0, 0.0, 0.0, 0.0, 0.0, 0.0, 0.0, 0.0, 0.0, 0.0, 0.0, 0.0, 0.0, 0.0, 0.0, 0.0, 0.0, 0.0, 0.0, 0.0, 0.0, 0.0, 0.0, 0.0, 0.0, 0.0, 0.0, 0.0, 0.0, 0.0, 0.0, 0.0, 0.0, 0.0, 0.0, 0.0, 0.0, 0.0, 0.0, 0.0, 0.0, 0.0, 0.0, 0.0, 0.0, 0.0, 0.0, 0.0, 0.0, 0.0, 0.0, 0.0, 0.0, 0.0, 0.0, 0.0, 0.0, 0.0, 0.0, 0.0, 0.0, 0.0, 0.0, 0.0, 0.0, 0.0, 0.0, 0.0, 0.0, 0.0, 0.0, 0.0, 0.0, 0.0, 0.0, 0.0, 0.0, 0.0, 0.0, 0.0, 0.0, 0.0, 0.0, 0.0, 0.0, 0.0, 0.0, 0.0, 0.0, 0.0, 0.0, 0.0, 0.0, 0.0, 0.0, 0.0, 0.0, 0.0, 0.0, 0.0, 0.0, 0.0, 0.0, 0.0, 0.0, 0.0, 0.0, 0.0, 0.0, 0.0, 0.0, 0.0, 0.0, 0.0, 0.0, 0.0, 0.0, 0.0, 0.0, 0.0, 0.0, 0.0, 0.0, 0.0, 0.0, 0.0, 0.0, 0.0, 0.0, 0.0, 0.0, 0.0, 0.0, 0.0, 0.0, 0.0, 0.0, 0.0, 0.0, 0.0, 0.0, 0.0, 0.0, 0.0, 0.0, 0.0, 0.0, 0.0, 0.0, 0.0, 0.0, 0.0, 0.0, 0.0, 0.0, 0.0, 0.0, 0.0, 0.0, 0.0, 0.0, 0.0, 0.0, 0.0, 0.0, 0.0, 0.0, 0.0, 0.0, 0.0, 0.0, 0.0, 0.0, 0.0, 0.0, 0.0, 0.0, 0.0, 0.0, 0.0, 0.0, 0.0, 0.0, 0.0, 0.0, 0.0, 0.0, 0.0, 0.0, 0.0, 0.0, 0.0, 0.0, 0.0, 0.0, 0.0, 0.0, 0.0, 0.0, 0.0, 0.0, 0.0, 0.0, 0.0, 0.0, 0.0, 0.0, 0.0, 0.0, 0.0, 0.0, 0.0, 0.0, 0.0, 0.0, 0.0, 0.0, 0.0, 0.0, 0.0, 0.0, 0.0, 0.0, 0.0, 0.0, 0.0, 0.0, 0.0, 0.0, 0.0, 0.0, 0.0, 0.0, 0.0, 0.0, 0.0, 0.0, 0.0, 0.0, 0.0, 0.0, 0.0, 0.0, 0.0, 0.0, 0.0, 0.0, 0.0, 0.0, 0.0, 0.0, 0.0, 0.0, 0.0, 0.0, 0.0, 0.0, 0.0, 0.0, 0.0, 0.0, 0.0, 0.0, 0.0, 0.0, 0.0, 0.0, 0.0, 0.0, 0.0, 0.0, 0.0, 0.0, 0.0, 0.0, 0.0, 0.0, 0.0, 0.0, 0.0, 0.0, 0.0, 0.0, 0.0, 0.0, 0.0, 0.0, 0.0, 0.0, 0.0, 0.0, 0.0, 0.0, 0.0, 0.0, 0.0, 0.0, 0.0, 0.0, 0.0, 0.0, 0.0, 0.0, 0.0, 0.0, 0.0, 0.0, 0.0, 0.0, 0.0, 0.0, 0.0, 0.0, 0.0, 0.0, 0.0, 0.0, 0.0, 0.0, 0.0, 0.0, 0.0, 0.0, 0.0, 0.0, 0.0, 0.0, 0.0, 0.0, 0.0, 0.0, 0.0, 0.0, 0.0, 0.0, 0.0, 0.0, 0.0, 0.0, 0.0, 0.0, 0.0, 0.0, 0.0, 0.0, 0.0, 0.0, 0.0, 0.0, 0.0, 0.0, 0.0, 0.0, 0.0, 0.0, 0.0, 0.0, 0.0, 0.0, 0.0, 0.0, 0.0, 0.0, 0.0, 0.0, 0.0, 0.0, 0.0, 0.0, 0.0, 0.0, 0.0, 0.0, 0.0, 0.0, 0.0, 0.0, 0.0, 0.0, 0.0, 0.0, 0.0, 0.0, 0.0, 0.0, 0.0, 0.0, 0.0, 0.0, 0.0, 0.0, 0.0, 0.0, 0.0, 0.0, 0.0, 0.0, 0.0, 0.0, 0.0, 0.0, 0.0, 0.0, 0.0, 0.0, 0.0, 0.0, 0.0, 0.0, 0.0, 0.0, 0.0, 0.0, 0.0, 0.0, 0.0, 0.0, 0.0, 0.0, 0.0, 0.0, 0.0, 0.0, 0.0, 0.0, 0.0, 0.0, 0.0, 0.0, 0.0, 0.0, 0.0, 0.0, 0.0, 0.0, 0.0, 0.0, 0.0, 0.0, 0.0, 0.0, 0.0, 0.0, 0.0, 0.0, 0.0, 0.0, 0.0, 0.0, 0.0, 0.0, 0.0, 0.0, 0.0, 0.0, 0.0, 0.0, 0.0, 0.0, 0.0, 0.0, 0.0, 0.0, 0.0, 0.0, 0.0, 0.0, 0.0, 0.0, 0.0, 0.0, 0.0, 0.0, 0.0, 0.0, 0.0, 0.0, 0.0, 0.0, 0.0, 0.0, 0.0, 0.0, 0.0, 0.0, 0.0, 0.0, 0.0, 0.0, 0.0, 0.0, 0.0, 0.0, 0.0, 0.0, 0.0, 0.0, 0.0, 0.0, 0.0, 0.0, 0.0, 0.0, 0.0, 0.0, 0.0, 0.0, 0.0, 0.0, 0.0, 0.0, 0.0, 0.0, 0.0, 0.0, 0.0, 0.0, 0.0, 0.0, 0.0, 0.0, 0.0, 0.0, 0.0, 0.0, 0.0, 0.0, 0.0, 0.0, 0.0, 0.0, 0.0, 0.0, 0.0, 0.0, 0.0, 0.0, 0.0, 0.0, 0.0, 0.0, 0.0, 0.0, 0.0, 0.0, 0.0, 0.0, 0.0, 0.0, 0.0, 0.0, 0.0, 0.0, 0.0, 0.0, 0.0, 0.0, 0.0, 0.0, 0.0, 0.0, 0.0, 0.0, 0.0, 0.0, 0.0, 0.0, 0.0, 0.0, 0.0, 0.0, 0.0, 0.0, 0.0, 0.0, 0.0, 0.0, 0.0, 0.0, 0.0, 0.0, 0.0, 0.0, 0.0, 0.0, 0.0, 0.0, 0.0, 0.0, 0.0, 0.0, 0.0, 0.0, 0.0, 0.0, 0.0, 0.0, 0.0, 0.0, 0.0, 0.0, 0.0, 0.0, 0.0, 0.0, 0.0, 0.0, 0.0, 0.0, 0.0, 0.0, 0.0, 0.0, 0.0, 0.0, 0.0, 0.0, 0.0, 0.0, 0.0, 0.0, 0.0, 0.0, 0.0, 0.0, 0.0, 0.0, 0.0, 0.0, 0.0, 0.0, 0.0, 0.0, 0.0, 0.0, 0.0, 0.0, 0.0, 0.0, 0.0, 0.0, 0.0, 0.0, 0.0, 0.0, 0.0, 0.0, 0.0, 0.0, 0.0, 0.0, 0.0, 0.0, 0.0, 0.0, 0.0, 0.0, 0.0, 0.0, 0.0, 0.0, 0.0, 0.0, 0.0, 0.0, 0.0, 0.0, 0.0, 0.0, 0.0, 0.0, 0.0, 0.0, 0.0, 0.0, 0.0, 0.0, 0.0, 0.0, 0.0, 0.0, 0.0, 0.0, 0.0, 0.0, 0.0, 0.0, 0.0, 0.0, 0.0, 0.0, 0.0, 0.0, 0.0, 0.0, 0.0, 0.0, 0.0, 0.0, 0.0, 0.0, 0.0, 0.0, 0.0, 0.0, 0.0, 0.0, 0.0, 0.0, 0.0, 0.0, 0.0, 0.0, 0.0, 0.0, 0.0, 0.0, 0.0, 0.0, 0.0, 0.0, 0.0, 0.0, 0.0, 0.0, 0.0, 0.0, 0.0, 0.0, 0.0, 0.0, 0.0, 0.0, 0.0, 0.0, 0.0, 0.0, 0.0, 0.0, 0.0, 0.0, 0.0, 0.0, 0.0, 0.0, 0.0, 0.0, 0.0, 0.0, 0.0, 0.0, 0.0, 0.0, 0.0, 0.0, 0.0, 0.0, 0.0, 0.0, 0.0, 0.0, 0.0, 0.0, 0.0, 0.0, 0.0, 0.0, 0.0, 0.0, 0.0, 0.0, 0.0, 0.0, 0.0, 0.0, 0.0, 0.0, 0.0, 0.0, 0.0, 0.0, 0.0, 0.0, 0.0, 0.0, 0.0, 0.0, 0.0, 0.0, 0.0, 0.0, 0.0, 0.0, 0.0, 0.0, 0.0, 0.0, 0.0, 0.0, 0.0])
me_circle_002.materials.append(mat_material_001)
me_circle_002.use_remesh_fix_poles = True
me_circle_002.use_remesh_preserve_attributes = False
me_circle_002.use_mirror_vertex_groups = False
me_circle_002.update()
me_circle_003 = bpy.data.meshes.new('Circle.003')
me_circle_003.from_pydata([(-0.6456, 25.29, -0.002394), (-13.2, 21.57, -0.002394), (-22.22, 12.08, -0.002394), (-25.29, -0.6458, -0.002394), (-21.58, -13.2, -0.002394), (-12.08, -22.22, -0.002394), (0.6456, -25.29, -0.002394), (13.2, -21.58, -0.002394), (22.22, -12.08, -0.002394), (25.29, 0.6454, -0.002394), (21.58, 13.2, -0.002394), (12.08, 22.22, -0.002394), (-0.535, 22.12, -0.002394), (-11.52, 18.89, -0.002394), (-19.42, 10.6, -0.002394), (-22.12, -0.5352, -0.002394), (-18.89, -11.52, -0.002394), (-10.6, -19.42, -0.002394), (0.535, -22.12, -0.002394), (11.52, -18.89, -0.002394), (19.42, -10.6, -0.002394), (22.12, 0.5349, -0.002394), (18.89, 11.52, -0.002394), (10.6, 19.42, -0.002394), (0.6456, 25.29, -0.002394), (-12.08, 22.22, -0.002394), (-21.58, 13.2, -0.002394), (-25.29, 0.6455, -0.002394), (-22.22, -12.08, -0.002394), (-13.2, -21.58, -0.002394), (-0.6456, -25.29, -0.002394), (12.08, -22.22, -0.002394), (21.58, -13.2, -0.002394), (25.29, -0.6458, -0.002394), (22.22, 12.08, -0.002394), (13.2, 21.57, -0.002394), (0.535, 22.12, -0.002394), (-10.6, 19.42, -0.002394), (-18.89, 11.52, -0.002394), (-22.12, 0.5349, -0.002394), (-19.42, -10.6, -0.002394), (-11.52, -18.89, -0.002394), (-0.535, -22.12, -0.002394), (10.6, -19.42, -0.002394), (18.89, -11.52, -0.002394), (22.12, -0.5352, -0.002394), (19.42, 10.6, -0.002394), (11.52, 18.89, -0.002394), (-0.6456, 25.29, 0.1024), (-13.2, 21.57, 0.1024), (-22.22, 12.08, 0.1024), (-25.29, -0.6458, 0.1024), (-21.58, -13.2, 0.1024), (-12.08, -22.22, 0.1024), (0.6456, -25.29, 0.1024), (13.2, -21.58, 0.1024), (22.22, -12.08, 0.1024), (25.29, 0.6454, 0.1024), (21.58, 13.2, 0.1024), (12.08, 22.22, 0.1024), (-0.535, 22.12, 0.1024), (-11.52, 18.89, 0.1024), (-19.42, 10.6, 0.1024), (-22.12, -0.5352, 0.1024), (-18.89, -11.52, 0.1024), (-10.6, -19.42, 0.1024), (0.535, -22.12, 0.1024), (11.52, -18.89, 0.1024), (19.42, -10.6, 0.1024), (22.12, 0.5349, 0.1024), (18.89, 11.52, 0.1024), (10.6, 19.42, 0.1024), (0.6456, 25.29, 0.1024), (-12.08, 22.22, 0.1024), (-21.58, 13.2, 0.1024), (-25.29, 0.6455, 0.1024), (-22.22, -12.08, 0.1024), (-13.2, -21.58, 0.1024), (-0.6456, -25.29, 0.1024), (12.08, -22.22, 0.1024), (21.58, -13.2, 0.1024), (25.29, -0.6458, 0.1024), (22.22, 12.08, 0.1024), (13.2, 21.57, 0.1024), (0.535, 22.12, 0.1024), (-10.6, 19.42, 0.1024), (-18.89, 11.52, 0.1024), (-22.12, 0.5349, 0.1024), (-19.42, -10.6, 0.1024), (-11.52, -18.89, 0.1024), (-0.535, -22.12, 0.1024), (10.6, -19.42, 0.1024), (18.89, -11.52, 0.1024), (22.12, -0.5352, 0.1024), (19.42, 10.6, 0.1024), (11.52, 18.89, 0.1024)], [], [(9, 33, 45, 21), (2, 26, 38, 14), (5, 29, 41, 17), (8, 32, 44, 20), (1, 25, 37, 13), (11, 35, 47, 23), (4, 28, 40, 16), (7, 31, 43, 19), (0, 24, 36, 12), (10, 34, 46, 22), (3, 27, 39, 15), (6, 30, 42, 18), (57, 69, 93, 81), (50, 62, 86, 74), (53, 65, 89, 77), (56, 68, 92, 80), (49, 61, 85, 73), (59, 71, 95, 83), (52, 64, 88, 76), (55, 67, 91, 79), (48, 60, 84, 72), (58, 70, 94, 82), (51, 63, 87, 75), (54, 66, 90, 78), (30, 6, 54, 78), (4, 16, 64, 52), (23, 47, 95, 71), (38, 26, 74, 86), (3, 15, 63, 51), (35, 11, 59, 83), (37, 25, 73, 85), (2, 14, 62, 50), (16, 40, 88, 64), (36, 24, 72, 84), (1, 13, 61, 49), (28, 4, 52, 76), (21, 45, 93, 69), (0, 12, 60, 48), (19, 43, 91, 67), (33, 9, 57, 81), (47, 35, 83, 95), (31, 7, 55, 79), (14, 38, 86, 62), (46, 34, 82, 94), (12, 36, 84, 60), (11, 23, 71, 59), (26, 2, 50, 74), (45, 33, 81, 93), (24, 0, 48, 72), (10, 22, 70, 58), (17, 41, 89, 65), (44, 32, 80, 92), (22, 46, 94, 70), (9, 21, 69, 57), (29, 5, 53, 77), (43, 31, 79, 91), (34, 10, 58, 82), (8, 20, 68, 56), (20, 44, 92, 68), (42, 30, 78, 90), (15, 39, 87, 63), (7, 19, 67, 55), (32, 8, 56, 80), (41, 29, 77, 89), (27, 3, 51, 75), (6, 18, 66, 54), (13, 37, 85, 61), (40, 28, 76, 88), (18, 42, 90, 66), (5, 17, 65, 53), (25, 1, 49, 73), (39, 27, 75, 87)])
_uv = me_circle_003.uv_layers.new(name='UVMap')
_uv.uv.foreach_set('vector', [0.0, 0.0, 0.0, 0.0, 0.0, 0.0, 0.0, 0.0, 0.0, 0.0, 0.0, 0.0, 0.0, 0.0, 0.0, 0.0, 0.0, 0.0, 0.0, 0.0, 0.0, 0.0, 0.0, 0.0, 0.0, 0.0, 0.0, 0.0, 0.0, 0.0, 0.0, 0.0, 0.0, 0.0, 0.0, 0.0, 0.0, 0.0, 0.0, 0.0, 0.0, 0.0, 0.0, 0.0, 0.0, 0.0, 0.0, 0.0, 0.0, 0.0, 0.0, 0.0, 0.0, 0.0, 0.0, 0.0, 0.0, 0.0, 0.0, 0.0, 0.0, 0.0, 0.0, 0.0, 0.0, 0.0, 0.0, 0.0, 0.0, 0.0, 0.0, 0.0, 0.0, 0.0, 0.0, 0.0, 0.0, 0.0, 0.0, 0.0, 0.0, 0.0, 0.0, 0.0, 0.0, 0.0, 0.0, 0.0, 0.0, 0.0, 0.0, 0.0, 0.0, 0.0, 0.0, 0.0, 0.0, 0.0, 0.0, 0.0, 0.0, 0.0, 0.0, 0.0, 0.0, 0.0, 0.0, 0.0, 0.0, 0.0, 0.0, 0.0, 0.0, 0.0, 0.0, 0.0, 0.0, 0.0, 0.0, 0.0, 0.0, 0.0, 0.0, 0.0, 0.0, 0.0, 0.0, 0.0, 0.0, 0.0, 0.0, 0.0, 0.0, 0.0, 0.0, 0.0, 0.0, 0.0, 0.0, 0.0, 0.0, 0.0, 0.0, 0.0, 0.0, 0.0, 0.0, 0.0, 0.0, 0.0, 0.0, 0.0, 0.0, 0.0, 0.0, 0.0, 0.0, 0.0, 0.0, 0.0, 0.0, 0.0, 0.0, 0.0, 0.0, 0.0, 0.0, 0.0, 0.0, 0.0, 0.0, 0.0, 0.0, 0.0, 0.0, 0.0, 0.0, 0.0, 0.0, 0.0, 0.0, 0.0, 0.0, 0.0, 0.0, 0.0, 0.0, 0.0, 0.0, 0.0, 0.0, 0.0, 0.0, 0.0, 0.0, 0.0, 0.0, 0.0, 0.0, 0.0, 0.0, 0.0, 0.0, 0.0, 0.0, 0.0, 0.0, 0.0, 0.0, 0.0, 0.0, 0.0, 0.0, 0.0, 0.0, 0.0, 0.0, 0.0, 0.0, 0.0, 0.0, 0.0, 0.0, 0.0, 0.0, 0.0, 0.0, 0.0, 0.0, 0.0, 0.0, 0.0, 0.0, 0.0, 0.0, 0.0, 0.0, 0.0, 0.0, 0.0, 0.0, 0.0, 0.0, 0.0, 0.0, 0.0, 0.0, 0.0, 0.0, 0.0, 0.0, 0.0, 0.0, 0.0, 0.0, 0.0, 0.0, 0.0, 0.0, 0.0, 0.0, 0.0, 0.0, 0.0, 0.0, 0.0, 0.0, 0.0, 0.0, 0.0, 0.0, 0.0, 0.0, 0.0, 0.0, 0.0, 0.0, 0.0, 0.0, 0.0, 0.0, 0.0, 0.0, 0.0, 0.0, 0.0, 0.0, 0.0, 0.0, 0.0, 0.0, 0.0, 0.0, 0.0, 0.0, 0.0, 0.0, 0.0, 0.0, 0.0, 0.0, 0.0, 0.0, 0.0, 0.0, 0.0, 0.0, 0.0, 0.0, 0.0, 0.0, 0.0, 0.0, 0.0, 0.0, 0.0, 0.0, 0.0, 0.0, 0.0, 0.0, 0.0, 0.0, 0.0, 0.0, 0.0, 0.0, 0.0, 0.0, 0.0, 0.0, 0.0, 0.0, 0.0, 0.0, 0.0, 0.0, 0.0, 0.0, 0.0, 0.0, 0.0, 0.0, 0.0, 0.0, 0.0, 0.0, 0.0, 0.0, 0.0, 0.0, 0.0, 0.0, 0.0, 0.0, 0.0, 0.0, 0.0, 0.0, 0.0, 0.0, 0.0, 0.0, 0.0, 0.0, 0.0, 0.0, 0.0, 0.0, 0.0, 0.0, 0.0, 0.0, 0.0, 0.0, 0.0, 0.0, 0.0, 0.0, 0.0, 0.0, 0.0, 0.0, 0.0, 0.0, 0.0, 0.0, 0.0, 0.0, 0.0, 0.0, 0.0, 0.0, 0.0, 0.0, 0.0, 0.0, 0.0, 0.0, 0.0, 0.0, 0.0, 0.0, 0.0, 0.0, 0.0, 0.0, 0.0, 0.0, 0.0, 0.0, 0.0, 0.0, 0.0, 0.0, 0.0, 0.0, 0.0, 0.0, 0.0, 0.0, 0.0, 0.0, 0.0, 0.0, 0.0, 0.0, 0.0, 0.0, 0.0, 0.0, 0.0, 0.0, 0.0, 0.0, 0.0, 0.0, 0.0, 0.0, 0.0, 0.0, 0.0, 0.0, 0.0, 0.0, 0.0, 0.0, 0.0, 0.0, 0.0, 0.0, 0.0, 0.0, 0.0, 0.0, 0.0, 0.0, 0.0, 0.0, 0.0, 0.0, 0.0, 0.0, 0.0, 0.0, 0.0, 0.0, 0.0, 0.0, 0.0, 0.0, 0.0, 0.0, 0.0, 0.0, 0.0, 0.0, 0.0, 0.0, 0.0, 0.0, 0.0, 0.0, 0.0, 0.0, 0.0, 0.0, 0.0, 0.0, 0.0, 0.0, 0.0, 0.0, 0.0, 0.0, 0.0, 0.0, 0.0, 0.0, 0.0, 0.0, 0.0, 0.0, 0.0, 0.0, 0.0, 0.0, 0.0, 0.0, 0.0, 0.0, 0.0, 0.0, 0.0, 0.0, 0.0, 0.0, 0.0, 0.0, 0.0, 0.0, 0.0, 0.0, 0.0, 0.0, 0.0, 0.0, 0.0, 0.0, 0.0, 0.0, 0.0, 0.0, 0.0, 0.0, 0.0, 0.0, 0.0, 0.0, 0.0, 0.0, 0.0, 0.0, 0.0, 0.0, 0.0, 0.0, 0.0, 0.0, 0.0, 0.0, 0.0, 0.0, 0.0, 0.0, 0.0, 0.0, 0.0, 0.0, 0.0, 0.0, 0.0, 0.0, 0.0, 0.0, 0.0, 0.0, 0.0, 0.0, 0.0, 0.0, 0.0, 0.0, 0.0, 0.0, 0.0])
me_circle_003.materials.append(mat_material_001)
me_circle_003.use_remesh_fix_poles = True
me_circle_003.use_remesh_preserve_attributes = False
me_circle_003.use_mirror_vertex_groups = False
me_circle_003.update()
me_cylinder_001 = bpy.data.meshes.new('Cylinder.001')
me_cylinder_001.from_pydata([(1.936e-08, 0.6385, -1.14), (1.936e-08, 0.6385, 1.14), (0.1246, 0.6262, -1.14), (0.1246, 0.6262, 1.14), (0.2443, 0.5899, -1.14), (0.2443, 0.5899, 1.14), (0.3547, 0.5309, -1.14), (0.3547, 0.5309, 1.14), (0.4515, 0.4515, -1.14), (0.4515, 0.4515, 1.14), (0.5309, 0.3547, -1.14), (0.5309, 0.3547, 1.14), (0.5899, 0.2443, -1.14), (0.5899, 0.2443, 1.14), (0.6262, 0.1246, -1.14), (0.6262, 0.1246, 1.14), (0.6385, 1.634e-07, -1.14), (0.6385, 1.634e-07, 1.14), (0.6262, -0.1246, -1.14), (0.6262, -0.1246, 1.14), (0.5899, -0.2443, -1.14), (0.5899, -0.2443, 1.14), (0.5309, -0.3547, -1.14), (0.5309, -0.3547, 1.14), (0.4515, -0.4515, -1.14), (0.4515, -0.4515, 1.14), (0.3547, -0.5309, -1.14), (0.3547, -0.5309, 1.14), (0.2443, -0.5899, -1.14), (0.2443, -0.5899, 1.14), (0.1246, -0.6262, -1.14), (0.1246, -0.6262, 1.14), (-1.887e-07, -0.6385, -1.14), (-1.887e-07, -0.6385, 1.14), (-0.1246, -0.6262, -1.14), (-0.1246, -0.6262, 1.14), (-0.2443, -0.5899, -1.14), (-0.2443, -0.5899, 1.14), (-0.3547, -0.5309, -1.14), (-0.3547, -0.5309, 1.14), (-0.4515, -0.4515, -1.14), (-0.4515, -0.4515, 1.14), (-0.5309, -0.3547, -1.14), (-0.5309, -0.3547, 1.14), (-0.5899, -0.2443, -1.14), (-0.5899, -0.2443, 1.14), (-0.6262, -0.1246, -1.14), (-0.6262, -0.1246, 1.14), (-0.6385, 7.317e-07, -1.14), (-0.6385, 7.317e-07, 1.14), (-0.6262, 0.1246, -1.14), (-0.6262, 0.1246, 1.14), (-0.5899, 0.2443, -1.14), (-0.5899, 0.2443, 1.14), (-0.5309, 0.3547, -1.14), (-0.5309, 0.3547, 1.14), (-0.4515, 0.4515, -1.14), (-0.4515, 0.4515, 1.14), (-0.3547, 0.5309, -1.14), (-0.3547, 0.5309, 1.14), (-0.2443, 0.5899, -1.14), (-0.2443, 0.5899, 1.14), (-0.1246, 0.6262, -1.14), (-0.1246, 0.6262, 1.14)], [], [(0, 1, 3, 2), (2, 3, 5, 4), (4, 5, 7, 6), (6, 7, 9, 8), (8, 9, 11, 10), (10, 11, 13, 12), (12, 13, 15, 14), (14, 15, 17, 16), (16, 17, 19, 18), (18, 19, 21, 20), (20, 21, 23, 22), (22, 23, 25, 24), (24, 25, 27, 26), (26, 27, 29, 28), (28, 29, 31, 30), (30, 31, 33, 32), (32, 33, 35, 34), (34, 35, 37, 36), (36, 37, 39, 38), (38, 39, 41, 40), (40, 41, 43, 42), (42, 43, 45, 44), (44, 45, 47, 46), (46, 47, 49, 48), (48, 49, 51, 50), (50, 51, 53, 52), (52, 53, 55, 54), (54, 55, 57, 56), (56, 57, 59, 58), (58, 59, 61, 60), (3, 1, 63, 61, 59, 57, 55, 53, 51, 49, 47, 45, 43, 41, 39, 37, 35, 33, 31, 29, 27, 25, 23, 21, 19, 17, 15, 13, 11, 9, 7, 5), (60, 61, 63, 62), (62, 63, 1, 0), (0, 2, 4, 6, 8, 10, 12, 14, 16, 18, 20, 22, 24, 26, 28, 30, 32, 34, 36, 38, 40, 42, 44, 46, 48, 50, 52, 54, 56, 58, 60, 62)])
_uv = me_cylinder_001.uv_layers.new(name='UVMap')
_uv.uv.foreach_set('vector', [1.0, 0.5, 1.0, 1.0, 0.9688, 1.0, 0.9688, 0.5, 0.9688, 0.5, 0.9688, 1.0, 0.9375, 1.0, 0.9375, 0.5, 0.9375, 0.5, 0.9375, 1.0, 0.9062, 1.0, 0.9062, 0.5, 0.9062, 0.5, 0.9062, 1.0, 0.875, 1.0, 0.875, 0.5, 0.875, 0.5, 0.875, 1.0, 0.8438, 1.0, 0.8438, 0.5, 0.8438, 0.5, 0.8438, 1.0, 0.8125, 1.0, 0.8125, 0.5, 0.8125, 0.5, 0.8125, 1.0, 0.7812, 1.0, 0.7812, 0.5, 0.7812, 0.5, 0.7812, 1.0, 0.75, 1.0, 0.75, 0.5, 0.75, 0.5, 0.75, 1.0, 0.7188, 1.0, 0.7188, 0.5, 0.7188, 0.5, 0.7188, 1.0, 0.6875, 1.0, 0.6875, 0.5, 0.6875, 0.5, 0.6875, 1.0, 0.6562, 1.0, 0.6562, 0.5, 0.6562, 0.5, 0.6562, 1.0, 0.625, 1.0, 0.625, 0.5, 0.625, 0.5, 0.625, 1.0, 0.5938, 1.0, 0.5938, 0.5, 0.5938, 0.5, 0.5938, 1.0, 0.5625, 1.0, 0.5625, 0.5, 0.5625, 0.5, 0.5625, 1.0, 0.5312, 1.0, 0.5312, 0.5, 0.5312, 0.5, 0.5312, 1.0, 0.5, 1.0, 0.5, 0.5, 0.5, 0.5, 0.5, 1.0, 0.4688, 1.0, 0.4688, 0.5, 0.4688, 0.5, 0.4688, 1.0, 0.4375, 1.0, 0.4375, 0.5, 0.4375, 0.5, 0.4375, 1.0, 0.4062, 1.0, 0.4062, 0.5, 0.4062, 0.5, 0.4062, 1.0, 0.375, 1.0, 0.375, 0.5, 0.375, 0.5, 0.375, 1.0, 0.3438, 1.0, 0.3438, 0.5, 0.3438, 0.5, 0.3438, 1.0, 0.3125, 1.0, 0.3125, 0.5, 0.3125, 0.5, 0.3125, 1.0, 0.2812, 1.0, 0.2812, 0.5, 0.2812, 0.5, 0.2812, 1.0, 0.25, 1.0, 0.25, 0.5, 0.25, 0.5, 0.25, 1.0, 0.2188, 1.0, 0.2188, 0.5, 0.2188, 0.5, 0.2188, 1.0, 0.1875, 1.0, 0.1875, 0.5, 0.1875, 0.5, 0.1875, 1.0, 0.1562, 1.0, 0.1562, 0.5, 0.1562, 0.5, 0.1562, 1.0, 0.125, 1.0, 0.125, 0.5, 0.125, 0.5, 0.125, 1.0, 0.09375, 1.0, 0.09375, 0.5, 0.09375, 0.5, 0.09375, 1.0, 0.0625, 1.0, 0.0625, 0.5, 0.2968, 0.4854, 0.25, 0.49, 0.2032, 0.4854, 0.1582, 0.4717, 0.1167, 0.4496, 0.08029, 0.4197, 0.05045, 0.3833, 0.02827, 0.3418, 0.01461, 0.2968, 0.01, 0.25, 0.01461, 0.2032, 0.02827, 0.1582, 0.05045, 0.1167, 0.08029, 0.08029, 0.1167, 0.05045, 0.1582, 0.02827, 0.2032, 0.01461, 0.25, 0.01, 0.2968, 0.01461, 0.3418, 0.02827, 0.3833, 0.05045, 0.4197, 0.08029, 0.4496, 0.1167, 0.4717, 0.1582, 0.4854, 0.2032, 0.49, 0.25, 0.4854, 0.2968, 0.4717, 0.3418, 0.4496, 0.3833, 0.4197, 0.4197, 0.3833, 0.4496, 0.3418, 0.4717, 0.0625, 0.5, 0.0625, 1.0, 0.03125, 1.0, 0.03125, 0.5, 0.03125, 0.5, 0.03125, 1.0, 0.0, 1.0, 0.0, 0.5, 0.75, 0.49, 0.7968, 0.4854, 0.8418, 0.4717, 0.8833, 0.4496, 0.9197, 0.4197, 0.9496, 0.3833, 0.9717, 0.3418, 0.9854, 0.2968, 0.99, 0.25, 0.9854, 0.2032, 0.9717, 0.1582, 0.9496, 0.1167, 0.9197, 0.08029, 0.8833, 0.05045, 0.8418, 0.02827, 0.7968, 0.01461, 0.75, 0.01, 0.7032, 0.01461, 0.6582, 0.02827, 0.6167, 0.05045, 0.5803, 0.08029, 0.5504, 0.1167, 0.5283, 0.1582, 0.5146, 0.2032, 0.51, 0.25, 0.5146, 0.2968, 0.5283, 0.3418, 0.5504, 0.3833, 0.5803, 0.4197, 0.6167, 0.4496, 0.6582, 0.4717, 0.7032, 0.4854])
me_cylinder_001.materials.append(mat_material_001)
me_cylinder_001.use_remesh_fix_poles = True
me_cylinder_001.use_remesh_preserve_attributes = False
me_cylinder_001.use_mirror_vertex_groups = False
me_cylinder_001.update()

# ---- objects
ob_light = bpy.data.objects.new('Light', light_light)
ob_camera = bpy.data.objects.new('Camera', cam_camera)
ob_circle = bpy.data.objects.new('Circle', me_circle)
ob_circle_001 = bpy.data.objects.new('Circle.001', me_circle_001)
ob_circle_002 = bpy.data.objects.new('Circle.002', me_circle_002)
ob_circle_003 = bpy.data.objects.new('Circle.003', me_circle_003)
ob_cylinder = bpy.data.objects.new('Cylinder', me_cylinder_001)

# ---- transforms, parenting, visibility, modifiers, constraints
ob_light.location = (0.1987, -0.002696, 5.904)
ob_light.rotation_euler = (0.6503, 0.05522, 1.866)
ob_light.lock_rotations_4d = False
ob_light.empty_display_type = 'ARROWS'
ob_light.color = (0.0, 0.0, 0.0, 0.0)
ob_light.lineart.crease_threshold = 0.0
ob_camera.location = (0.0, 0.0, 73.41)
ob_camera.lock_rotations_4d = False
ob_camera.empty_display_type = 'ARROWS'
ob_camera.color = (0.0, 0.0, 0.0, 0.0)
ob_camera.display_type = 'WIRE'
ob_camera.lineart.crease_threshold = 0.0
ob_circle.location = (0.0, 0.0, 0.0)
ob_circle.lineart.crease_threshold = 0.0
ob_circle_001.location = (0.0, 0.0, 0.0)
ob_circle_001.lineart.crease_threshold = 0.0
_m = ob_circle_001.modifiers.new('Subdivision', 'SUBSURF')
_m.uv_smooth = 'PRESERVE_CORNERS'
_m.levels = 3
ob_circle_002.location = (0.0, 0.0, -0.1144)
ob_circle_002.lineart.crease_threshold = 0.0
ob_circle_003.location = (0.0, 0.0, 0.1322)
ob_circle_003.lineart.crease_threshold = 0.0
ob_cylinder.location = (0.0, 0.0, -0.452)
ob_cylinder.lineart.crease_threshold = 0.0

# ---- collection membership
col_collection.objects.link(ob_light)
col_collection.objects.link(ob_camera)
col_collection.objects.link(ob_circle)
col_collection.objects.link(ob_circle_001)
col_collection.objects.link(ob_circle_002)
col_collection.objects.link(ob_circle_003)
col_collection.objects.link(ob_cylinder)

# ---- scene / render settings (as saved in the file)
scene.camera = ob_camera
scene.frame_start = 1; scene.frame_end = 250; scene.frame_set(1)
scene.render.engine = 'BLENDER_EEVEE_NEXT'
scene.render.resolution_x = 240
scene.render.resolution_y = 240
scene.cycles.use_denoising = False
scene.cycles.samples = 128
scene.cycles.sampling_pattern = 'TABULATED_SOBOL'
scene.cycles.use_adaptive_sampling = False
scene.cycles.use_light_tree = False
scene.eevee.use_gtao = True
scene.eevee.gtao_distance = 50.0
scene.view_settings.view_transform = 'Filmic'
scene.unit_settings.scale_length = 0.001
bpy.context.view_layer.update()
